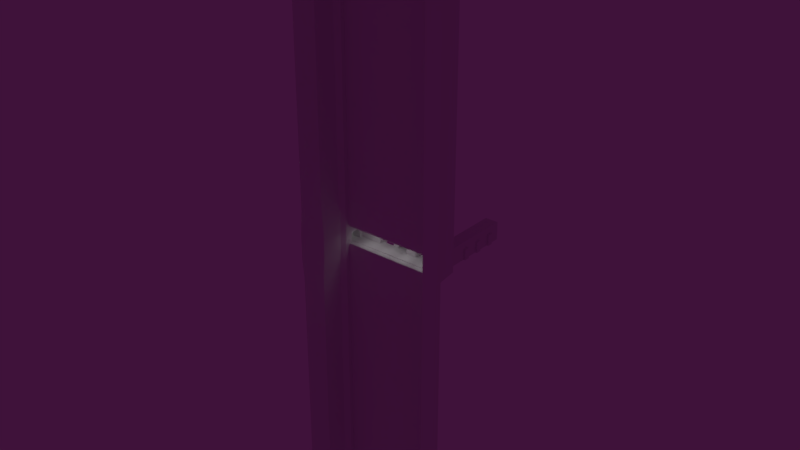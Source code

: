 # Source: MainMesh42.blend  (saved by Blender 2.78.0; exported with 4.5.12 LTS)
import bpy
from mathutils import Matrix  # noqa: F401  (used for matrix-valued properties, if any)

bpy.ops.wm.read_factory_settings(use_empty=True)
scene = bpy.context.scene
scene.name = 'Scene'

# ---- collections
col_collection_1 = bpy.data.collections.new('Collection 1'); scene.collection.children.link(col_collection_1)
col_collection_2 = bpy.data.collections.new('Collection 2'); scene.collection.children.link(col_collection_2)
col_collection_2.hide_render = True
col_collection_2.hide_viewport = True

# ---- materials (node trees are filled in below, after node groups)
mat_material = bpy.data.materials.new('Material')
mat_material.alpha_threshold = 0.0
mat_material.use_transparent_shadow = False
mat_material.roughness = 0.5
mat_material.line_color = (0.0, 0.0, 0.0, 1.0)
mat_material_001 = bpy.data.materials.new('Material.001')
mat_material_001.alpha_threshold = 0.0
mat_material_001.use_transparent_shadow = False
mat_material_001.roughness = 0.5
mat_lamp_white = bpy.data.materials.new('Lamp White')
mat_lamp_white.alpha_threshold = 0.0
mat_lamp_white.use_transparent_shadow = False
mat_lamp_white.roughness = 0.5
mat_lamp_white.specular_intensity = 0.0

# ---- material node trees

# ---- world
world_world = bpy.data.worlds.new('World'); scene.world = world_world
world_world.color = (0.04971, 0.006049, 0.04231)
world_world.use_sun_shadow = False
world_world.sun_shadow_jitter_overblur = 0.0
world_world.cycles.sampling_method = 'MANUAL'
world_world.light_settings.ao_factor = 0.3

# ---- lights
light_area_006 = bpy.data.lights.new('Area.006', 'AREA')
light_area_006.transmission_factor = 0.0
light_area_006.energy = 15.71
light_area_006.shadow_buffer_clip_start = 0.5
light_area_006.shadow_soft_size = 0.2
light_area_006.shadow_maximum_resolution = 0.006
light_area_006.use_absolute_resolution = True
light_area_006.shape = 'RECTANGLE'
light_area_006.size = 0.2
light_area_006.size_y = 2.0
light_area_005 = bpy.data.lights.new('Area.005', 'AREA')
light_area_005.transmission_factor = 0.0
light_area_005.energy = 15.71
light_area_005.shadow_buffer_clip_start = 0.5
light_area_005.shadow_soft_size = 0.2
light_area_005.shadow_maximum_resolution = 0.006
light_area_005.use_absolute_resolution = True
light_area_005.shape = 'RECTANGLE'
light_area_005.size = 0.2
light_area_005.size_y = 2.0
light_area_003 = bpy.data.lights.new('Area.003', 'AREA')
light_area_003.transmission_factor = 0.0
light_area_003.energy = 15.71
light_area_003.shadow_buffer_clip_start = 0.5
light_area_003.shadow_soft_size = 0.2
light_area_003.shadow_maximum_resolution = 0.006
light_area_003.use_absolute_resolution = True
light_area_003.shape = 'RECTANGLE'
light_area_003.size = 0.2
light_area_003.size_y = 2.0
light_area_002 = bpy.data.lights.new('Area.002', 'AREA')
light_area_002.transmission_factor = 0.0
light_area_002.energy = 15.71
light_area_002.shadow_buffer_clip_start = 0.5
light_area_002.shadow_soft_size = 0.2
light_area_002.shadow_maximum_resolution = 0.006
light_area_002.use_absolute_resolution = True
light_area_002.shape = 'RECTANGLE'
light_area_002.size = 0.2
light_area_002.size_y = 2.0
light_area_001 = bpy.data.lights.new('Area.001', 'AREA')
light_area_001.transmission_factor = 0.0
light_area_001.energy = 15.71
light_area_001.shadow_buffer_clip_start = 0.5
light_area_001.shadow_soft_size = 0.2
light_area_001.shadow_maximum_resolution = 0.006
light_area_001.use_absolute_resolution = True
light_area_001.shape = 'RECTANGLE'
light_area_001.size = 0.2
light_area_001.size_y = 2.0
light_area = bpy.data.lights.new('Area', 'AREA')
light_area.transmission_factor = 0.0
light_area.energy = 15.71
light_area.shadow_buffer_clip_start = 0.5
light_area.shadow_soft_size = 0.2
light_area.shadow_maximum_resolution = 0.006
light_area.use_absolute_resolution = True
light_area.shape = 'RECTANGLE'
light_area.size = 0.2
light_area.size_y = 2.0

# ---- meshes
me_windowframe_002 = bpy.data.meshes.new('Windowframe.002')
me_windowframe_002.from_pydata([(22.1, -5.101, 0.0), (22.1, -7.101, 0.0), (21.9, -5.101, 0.0), (21.9, -7.101, 0.0), (22.1, -5.101, 4.0), (22.1, -7.101, 4.0), (21.9, -5.101, 4.0), (21.9, -7.101, 4.0), (22.12, -5.192, 0.3825), (22.12, -7.009, 0.3825), (22.12, -7.009, 3.618), (22.12, -5.192, 3.618), (22.1, -5.434, 4.0), (22.1, -6.767, 4.0), (21.9, -6.767, 4.0), (21.9, -5.434, 4.0), (22.12, -6.706, 3.818), (22.12, -5.495, 3.818), (22.1, -6.767, 0.0), (22.1, -5.434, 0.0), (21.9, -5.434, 0.0), (21.9, -6.767, 0.0), (22.12, -5.495, 0.1825), (22.12, -6.706, 0.1825), (21.91, -5.16, 0.3648), (21.95, -5.192, 0.3825), (21.91, -7.041, 0.3645), (21.95, -7.009, 0.3825), (21.91, -7.041, 3.636), (21.95, -7.009, 3.618), (21.91, -5.161, 3.635), (21.95, -5.192, 3.618), (21.91, -6.717, 3.849), (21.95, -6.706, 3.818), (21.95, -5.495, 3.818), (21.91, -5.484, 3.849), (21.91, -5.484, 0.1506), (21.95, -5.495, 0.1825), (21.95, -6.706, 0.1825), (21.91, -6.717, 0.1506)], [], [(1, 5, 7, 3), (38, 27, 9, 23), (2, 6, 4, 0), (19, 20, 2, 0), (15, 12, 4, 6), (3, 7, 28, 26), (34, 31, 11, 17), (27, 29, 10, 9), (2, 20, 36, 24), (7, 14, 32, 28), (25, 37, 22, 8), (33, 34, 17, 16), (15, 6, 30, 35), (14, 15, 35, 32), (29, 33, 16, 10), (37, 38, 23, 22), (7, 5, 13, 14), (14, 13, 12, 15), (21, 3, 26, 39), (20, 21, 39, 36), (31, 25, 8, 11), (1, 3, 21, 18), (18, 21, 20, 19), (39, 26, 27, 38), (35, 30, 31, 34), (29, 27, 26, 28), (30, 24, 25, 31), (28, 32, 33, 29), (32, 35, 34, 33), (24, 36, 37, 25), (36, 39, 38, 37), (6, 2, 24, 30)])
me_windowframe_002.materials.append(mat_material)
me_windowframe_002.use_remesh_preserve_volume = False
me_windowframe_002.use_remesh_preserve_attributes = False
me_windowframe_002.use_mirror_vertex_groups = False
me_windowframe_002.update()
me_cube_019 = bpy.data.meshes.new('Cube.019')
me_cube_019.from_pydata([(-2.192, 0.03877, -0.3246), (-2.133, 0.03877, -0.3), (-2.133, 0.004024, -0.2653), (-2.202, 0.004024, -0.2856), (-2.202, 0.004024, 0.2153), (-2.133, 0.004024, 0.2153), (-2.133, 0.03877, 0.25), (-2.202, 0.03877, 0.25), (-2.192, 0.3693, -0.3246), (-2.202, 0.404, -0.2856), (-2.133, 0.404, -0.2653), (-2.133, 0.3693, -0.3), (-2.202, 0.3693, 0.25), (-2.133, 0.3693, 0.25), (-2.133, 0.404, 0.2153), (-2.202, 0.404, 0.2153), (-0.002101, 0.004024, -0.2653), (-0.002101, 0.03877, -0.3), (-0.002101, 0.03877, 0.25), (-0.002101, 0.004024, 0.2153), (-0.002101, 0.3693, -0.3), (-0.002101, 0.404, -0.2653), (-0.002101, 0.3693, 0.25), (-0.002101, 0.404, 0.2153), (-4.043, 0.03877, -2.175), (-4.033, 0.004024, -2.116), (-4.067, 0.03877, -2.165), (-4.033, 0.004024, 0.2153), (-4.033, 0.03877, 0.25), (-4.067, 0.03877, 0.2153), (-4.043, 0.3693, -2.175), (-4.067, 0.3693, -2.165), (-4.033, 0.404, -2.116), (-4.033, 0.3693, 0.25), (-4.033, 0.404, 0.2153), (-4.067, 0.3693, 0.2153)], [], [(22, 13, 6, 18), (15, 9, 32, 34), (8, 0, 24, 30), (3, 4, 27, 25), (10, 14, 23, 21), (26, 29, 35, 31), (7, 12, 33, 28), (16, 19, 5, 2), (0, 1, 2, 3), (4, 5, 6, 7), (8, 9, 10, 11), (12, 13, 14, 15), (24, 25, 26), (27, 28, 29), (30, 31, 32), (33, 34, 35), (11, 1, 0, 8), (2, 5, 4, 3), (6, 13, 12, 7), (14, 10, 9, 15), (20, 11, 10, 21), (13, 22, 23, 14), (1, 17, 16, 2), (18, 6, 5, 19), (30, 24, 26, 31), (25, 27, 29, 26), (28, 33, 35, 29), (34, 32, 31, 35), (15, 34, 33, 12), (27, 4, 7, 28), (3, 25, 24, 0), (32, 9, 8, 30), (11, 20, 17, 1)])
me_cube_019.use_remesh_preserve_volume = False
me_cube_019.use_remesh_preserve_attributes = False
me_cube_019.use_mirror_vertex_groups = False
me_cube_019.update()
me_cube_018 = bpy.data.meshes.new('Cube.018')
me_cube_018.from_pydata([(0.0, -7.55e-08, -0.57), (0.0, -7.55e-08, -0.55), (0.0, 0.1, -0.57), (0.0, 0.1, -0.55), (1.0, 0.0, -0.57), (1.0, 0.0, -0.55), (1.0, 0.1, -0.57), (1.0, 0.1, -0.55), (0.0, 0.17, -0.64), (0.0, 0.17, -0.62), (1.0, 0.17, -0.64), (1.0, 0.17, -0.62), (1.02, 0.0, -0.57), (1.02, 0.0, -0.55), (1.02, 0.1, -0.57), (1.02, 0.1, -0.55), (1.02, 0.17, -0.64), (1.02, 0.17, -0.62), (1.0, 0.0, -0.6377), (1.0, 0.1, -0.6377), (1.02, 0.0, -0.6377), (1.02, 0.1, -0.6377), (0.9999, 0.04911, -0.6187), (0.9999, 0.03426, -0.6038), (-2.086e-06, 0.04911, -0.6187), (-2.085e-06, 0.03426, -0.6038), (0.9999, 0.06396, -0.6038), (0.9999, 0.04911, -0.589), (-2.087e-06, 0.06396, -0.6038), (-2.086e-06, 0.04911, -0.589)], [], [(0, 1, 3, 2), (11, 7, 15, 17), (7, 5, 13, 15), (2, 6, 4, 0), (7, 3, 1, 5), (8, 9, 11, 10), (6, 2, 8, 10), (3, 7, 11, 9), (2, 3, 9, 8), (15, 14, 16, 17), (14, 15, 13, 12), (10, 11, 17, 16), (5, 4, 12, 13), (14, 12, 20, 21), (14, 21, 16), (18, 19, 21, 20), (12, 4, 18, 20), (4, 6, 19, 18), (16, 21, 19, 10), (6, 10, 19), (22, 23, 25, 24), (24, 25, 29, 28), (28, 29, 27, 26), (24, 28, 26, 22), (29, 25, 23, 27)])
me_cube_018.polygons.foreach_set('material_index', [0, 0, 0, 0, 0, 0, 0, 0, 0, 0, 0, 0, 0, 0, 0, 0, 0, 0, 0, 0, 1, 1, 1, 1, 1])
me_cube_018.materials.append(mat_material_001)
me_cube_018.materials.append(mat_lamp_white)
me_cube_018.use_remesh_preserve_volume = False
me_cube_018.use_remesh_preserve_attributes = False
me_cube_018.use_mirror_vertex_groups = False
me_cube_018.update()
me_cube_017 = bpy.data.meshes.new('Cube.017')
me_cube_017.from_pydata([(0.0, -7.55e-08, -0.57), (0.0, -7.55e-08, -0.55), (0.0, 0.1, -0.57), (0.0, 0.1, -0.55), (1.0, 0.0, -0.57), (1.0, 0.0, -0.55), (1.0, 0.1, -0.57), (1.0, 0.1, -0.55), (0.0, 0.17, -0.64), (0.0, 0.17, -0.62), (1.0, 0.17, -0.64), (1.0, 0.17, -0.62), (1.02, 0.0, -0.57), (1.02, 0.0, -0.55), (1.02, 0.1, -0.57), (1.02, 0.1, -0.55), (1.02, 0.17, -0.64), (1.02, 0.17, -0.62), (1.0, 0.0, -0.6377), (1.0, 0.1, -0.6377), (1.02, 0.0, -0.6377), (1.02, 0.1, -0.6377), (0.9999, 0.04911, -0.6187), (0.9999, 0.03426, -0.6038), (-2.086e-06, 0.04911, -0.6187), (-2.085e-06, 0.03426, -0.6038), (0.9999, 0.06396, -0.6038), (0.9999, 0.04911, -0.589), (-2.087e-06, 0.06396, -0.6038), (-2.086e-06, 0.04911, -0.589)], [], [(0, 1, 3, 2), (11, 7, 15, 17), (7, 5, 13, 15), (2, 6, 4, 0), (7, 3, 1, 5), (8, 9, 11, 10), (6, 2, 8, 10), (3, 7, 11, 9), (2, 3, 9, 8), (15, 14, 16, 17), (14, 15, 13, 12), (10, 11, 17, 16), (5, 4, 12, 13), (14, 12, 20, 21), (14, 21, 16), (18, 19, 21, 20), (12, 4, 18, 20), (4, 6, 19, 18), (16, 21, 19, 10), (6, 10, 19), (22, 23, 25, 24), (24, 25, 29, 28), (28, 29, 27, 26), (24, 28, 26, 22), (29, 25, 23, 27)])
me_cube_017.polygons.foreach_set('material_index', [0, 0, 0, 0, 0, 0, 0, 0, 0, 0, 0, 0, 0, 0, 0, 0, 0, 0, 0, 0, 1, 1, 1, 1, 1])
me_cube_017.materials.append(mat_material_001)
me_cube_017.materials.append(mat_lamp_white)
me_cube_017.use_remesh_preserve_volume = False
me_cube_017.use_remesh_preserve_attributes = False
me_cube_017.use_mirror_vertex_groups = False
me_cube_017.update()
me_cube_016 = bpy.data.meshes.new('Cube.016')
me_cube_016.from_pydata([(-2.192, 0.03877, -0.3246), (-2.133, 0.03877, -0.3), (-2.133, 0.004024, -0.2653), (-2.202, 0.004024, -0.2856), (-2.202, 0.004024, 0.2153), (-2.133, 0.004024, 0.2153), (-2.133, 0.03877, 0.25), (-2.202, 0.03877, 0.25), (-2.192, 0.3693, -0.3246), (-2.202, 0.404, -0.2856), (-2.133, 0.404, -0.2653), (-2.133, 0.3693, -0.3), (-2.202, 0.3693, 0.25), (-2.133, 0.3693, 0.25), (-2.133, 0.404, 0.2153), (-2.202, 0.404, 0.2153), (-0.002101, 0.004024, -0.2653), (-0.002101, 0.03877, -0.3), (-0.002101, 0.03877, 0.25), (-0.002101, 0.004024, 0.2153), (-0.002101, 0.3693, -0.3), (-0.002101, 0.404, -0.2653), (-0.002101, 0.3693, 0.25), (-0.002101, 0.404, 0.2153), (-4.043, 0.03877, -2.175), (-4.033, 0.004024, -2.116), (-4.067, 0.03877, -2.165), (-4.033, 0.004024, 0.2153), (-4.033, 0.03877, 0.25), (-4.067, 0.03877, 0.2153), (-4.043, 0.3693, -2.175), (-4.067, 0.3693, -2.165), (-4.033, 0.404, -2.116), (-4.033, 0.3693, 0.25), (-4.033, 0.404, 0.2153), (-4.067, 0.3693, 0.2153)], [], [(22, 13, 6, 18), (15, 9, 32, 34), (8, 0, 24, 30), (3, 4, 27, 25), (10, 14, 23, 21), (26, 29, 35, 31), (7, 12, 33, 28), (16, 19, 5, 2), (0, 1, 2, 3), (4, 5, 6, 7), (8, 9, 10, 11), (12, 13, 14, 15), (24, 25, 26), (27, 28, 29), (30, 31, 32), (33, 34, 35), (11, 1, 0, 8), (2, 5, 4, 3), (6, 13, 12, 7), (14, 10, 9, 15), (20, 11, 10, 21), (13, 22, 23, 14), (1, 17, 16, 2), (18, 6, 5, 19), (30, 24, 26, 31), (25, 27, 29, 26), (28, 33, 35, 29), (34, 32, 31, 35), (15, 34, 33, 12), (27, 4, 7, 28), (3, 25, 24, 0), (32, 9, 8, 30), (11, 20, 17, 1)])
me_cube_016.use_remesh_preserve_volume = False
me_cube_016.use_remesh_preserve_attributes = False
me_cube_016.use_mirror_vertex_groups = False
me_cube_016.update()
me_cube_013 = bpy.data.meshes.new('Cube.013')
me_cube_013.from_pydata([(0.0, -7.55e-08, -0.57), (0.0, -7.55e-08, -0.55), (0.0, 0.1, -0.57), (0.0, 0.1, -0.55), (1.0, 0.0, -0.57), (1.0, 0.0, -0.55), (1.0, 0.1, -0.57), (1.0, 0.1, -0.55), (0.0, 0.17, -0.64), (0.0, 0.17, -0.62), (1.0, 0.17, -0.64), (1.0, 0.17, -0.62), (1.02, 0.0, -0.57), (1.02, 0.0, -0.55), (1.02, 0.1, -0.57), (1.02, 0.1, -0.55), (1.02, 0.17, -0.64), (1.02, 0.17, -0.62), (1.0, 0.0, -0.6377), (1.0, 0.1, -0.6377), (1.02, 0.0, -0.6377), (1.02, 0.1, -0.6377), (0.9999, 0.04911, -0.6187), (0.9999, 0.03426, -0.6038), (-2.086e-06, 0.04911, -0.6187), (-2.085e-06, 0.03426, -0.6038), (0.9999, 0.06396, -0.6038), (0.9999, 0.04911, -0.589), (-2.087e-06, 0.06396, -0.6038), (-2.086e-06, 0.04911, -0.589)], [], [(0, 1, 3, 2), (11, 7, 15, 17), (7, 5, 13, 15), (2, 6, 4, 0), (7, 3, 1, 5), (8, 9, 11, 10), (6, 2, 8, 10), (3, 7, 11, 9), (2, 3, 9, 8), (15, 14, 16, 17), (14, 15, 13, 12), (10, 11, 17, 16), (5, 4, 12, 13), (14, 12, 20, 21), (14, 21, 16), (18, 19, 21, 20), (12, 4, 18, 20), (4, 6, 19, 18), (16, 21, 19, 10), (6, 10, 19), (22, 23, 25, 24), (24, 25, 29, 28), (28, 29, 27, 26), (24, 28, 26, 22), (29, 25, 23, 27)])
me_cube_013.polygons.foreach_set('material_index', [0, 0, 0, 0, 0, 0, 0, 0, 0, 0, 0, 0, 0, 0, 0, 0, 0, 0, 0, 0, 1, 1, 1, 1, 1])
me_cube_013.materials.append(mat_material_001)
me_cube_013.materials.append(mat_lamp_white)
me_cube_013.use_remesh_preserve_volume = False
me_cube_013.use_remesh_preserve_attributes = False
me_cube_013.use_mirror_vertex_groups = False
me_cube_013.update()
me_cube_012 = bpy.data.meshes.new('Cube.012')
me_cube_012.from_pydata([(-1.025, -0.1653, -0.6246), (-0.9653, -0.1653, -0.6), (-0.9653, -0.2, -0.5653), (-1.035, -0.2, -0.5856), (-1.035, -0.2, -0.08475), (-0.9653, -0.2, -0.08475), (-0.9653, -0.1653, -0.05), (-1.035, -0.1653, -0.05), (-1.025, 0.1653, -0.6246), (-1.035, 0.2, -0.5856), (-0.9653, 0.2, -0.5653), (-0.9653, 0.1653, -0.6), (-1.035, 0.1653, -0.05), (-0.9653, 0.1653, -0.05), (-0.9653, 0.2, -0.08475), (-1.035, 0.2, -0.08475), (1.225, -0.1653, -0.5754), (1.235, -0.2, -0.5161), (1.165, -0.2, -0.5653), (1.165, -0.1653, -0.6), (1.225, -0.1653, -0.02543), (1.165, -0.1653, -0.05), (1.165, -0.2, -0.08475), (1.235, -0.2, -0.06439), (1.165, 0.1653, -0.6), (1.165, 0.2, -0.5653), (1.235, 0.2, -0.5161), (1.225, 0.1653, -0.5754), (1.165, 0.1653, -0.05), (1.225, 0.1653, -0.02543), (1.235, 0.2, -0.06439), (1.165, 0.2, -0.08475), (1.675, -0.1653, -0.1246), (1.7, -0.1653, -0.06525), (1.665, -0.2, -0.08561), (1.675, -0.1653, 0.4254), (1.665, -0.2, 0.3661), (1.7, -0.1653, 0.4153), (1.665, 0.2, -0.08561), (1.7, 0.1653, -0.06525), (1.675, 0.1653, -0.1246), (1.665, 0.2, 0.3661), (1.675, 0.1653, 0.4254), (1.7, 0.1653, 0.4153), (-2.175, -0.1653, -1.775), (-2.165, -0.2, -1.716), (-2.165, -0.2, -0.08475), (-2.165, -0.1653, -0.05), (-2.175, 0.1653, -1.775), (-2.165, 0.2, -1.716), (-2.165, 0.1653, -0.05), (-2.165, 0.2, -0.08475), (-3.375, -0.1653, -1.775), (-3.365, -0.2, -1.716), (-3.365, -0.2, -0.08475), (-3.365, -0.1653, -0.05), (-3.375, 0.1653, -1.775), (-3.365, 0.2, -1.716), (-3.365, 0.1653, -0.05), (-3.365, 0.2, -0.08475)], [], [(28, 13, 6, 21), (15, 9, 49, 51), (29, 20, 35, 42), (8, 0, 44, 48), (3, 4, 46, 45), (10, 14, 31, 25), (23, 17, 34, 36), (26, 30, 41, 38), (39, 43, 37, 33), (7, 12, 50, 47), (16, 27, 40, 32), (18, 22, 5, 2), (0, 1, 2, 3), (4, 5, 6, 7), (8, 9, 10, 11), (12, 13, 14, 15), (16, 17, 18, 19), (20, 21, 22, 23), (24, 25, 26, 27), (28, 29, 30, 31), (32, 33, 34), (35, 36, 37), (38, 39, 40), (41, 42, 43), (11, 1, 0, 8), (2, 5, 4, 3), (6, 13, 12, 7), (14, 10, 9, 15), (24, 11, 10, 25), (13, 28, 31, 14), (30, 26, 25, 31), (19, 24, 27, 16), (28, 21, 20, 29), (22, 18, 17, 23), (1, 19, 18, 2), (21, 6, 5, 22), (43, 39, 38, 41), (32, 40, 39, 33), (42, 35, 37, 43), (36, 34, 33, 37), (16, 32, 34, 17), (35, 20, 23, 36), (26, 38, 40, 27), (41, 30, 29, 42), (15, 51, 50, 12), (46, 4, 7, 47), (3, 45, 44, 0), (49, 9, 8, 48), (11, 24, 19, 1), (45, 46, 54, 53), (46, 47, 55, 54), (47, 50, 58, 55), (49, 48, 56, 57), (48, 44, 52, 56), (44, 45, 53, 52), (51, 49, 57, 59), (50, 51, 59, 58)])
me_cube_012.use_remesh_preserve_volume = False
me_cube_012.use_remesh_preserve_attributes = False
me_cube_012.use_mirror_vertex_groups = False
me_cube_012.update()
me_cube_011 = bpy.data.meshes.new('Cube.011')
me_cube_011.from_pydata([(-1.025, -0.1653, -0.6246), (-0.9653, -0.1653, -0.6), (-0.9653, -0.2, -0.5653), (-1.035, -0.2, -0.5856), (-1.035, -0.2, -0.08475), (-0.9653, -0.2, -0.08475), (-0.9653, -0.1653, -0.05), (-1.035, -0.1653, -0.05), (-1.025, 0.1653, -0.6246), (-1.035, 0.2, -0.5856), (-0.9653, 0.2, -0.5653), (-0.9653, 0.1653, -0.6), (-1.035, 0.1653, -0.05), (-0.9653, 0.1653, -0.05), (-0.9653, 0.2, -0.08475), (-1.035, 0.2, -0.08475), (1.225, -0.1653, -0.5754), (1.235, -0.2, -0.5161), (1.165, -0.2, -0.5653), (1.165, -0.1653, -0.6), (1.225, -0.1653, -0.02543), (1.165, -0.1653, -0.05), (1.165, -0.2, -0.08475), (1.235, -0.2, -0.06439), (1.165, 0.1653, -0.6), (1.165, 0.2, -0.5653), (1.235, 0.2, -0.5161), (1.225, 0.1653, -0.5754), (1.165, 0.1653, -0.05), (1.225, 0.1653, -0.02543), (1.235, 0.2, -0.06439), (1.165, 0.2, -0.08475), (1.675, -0.1653, -0.1246), (1.7, -0.1653, -0.06525), (1.665, -0.2, -0.08561), (1.675, -0.1653, 0.4254), (1.665, -0.2, 0.3661), (1.7, -0.1653, 0.4153), (1.665, 0.2, -0.08561), (1.7, 0.1653, -0.06525), (1.675, 0.1653, -0.1246), (1.665, 0.2, 0.3661), (1.675, 0.1653, 0.4254), (1.7, 0.1653, 0.4153), (-2.875, -0.1653, -2.475), (-2.865, -0.2, -2.416), (-2.9, -0.1653, -2.465), (-2.865, -0.2, -0.08475), (-2.865, -0.1653, -0.05), (-2.9, -0.1653, -0.08475), (-2.875, 0.1653, -2.475), (-2.9, 0.1653, -2.465), (-2.865, 0.2, -2.416), (-2.865, 0.1653, -0.05), (-2.865, 0.2, -0.08475), (-2.9, 0.1653, -0.08475)], [], [(28, 13, 6, 21), (15, 9, 52, 54), (29, 20, 35, 42), (8, 0, 44, 50), (3, 4, 47, 45), (10, 14, 31, 25), (46, 49, 55, 51), (23, 17, 34, 36), (26, 30, 41, 38), (39, 43, 37, 33), (7, 12, 53, 48), (16, 27, 40, 32), (18, 22, 5, 2), (0, 1, 2, 3), (4, 5, 6, 7), (8, 9, 10, 11), (12, 13, 14, 15), (16, 17, 18, 19), (20, 21, 22, 23), (24, 25, 26, 27), (28, 29, 30, 31), (32, 33, 34), (35, 36, 37), (38, 39, 40), (41, 42, 43), (44, 45, 46), (47, 48, 49), (50, 51, 52), (53, 54, 55), (11, 1, 0, 8), (2, 5, 4, 3), (6, 13, 12, 7), (14, 10, 9, 15), (24, 11, 10, 25), (13, 28, 31, 14), (30, 26, 25, 31), (19, 24, 27, 16), (28, 21, 20, 29), (22, 18, 17, 23), (1, 19, 18, 2), (21, 6, 5, 22), (43, 39, 38, 41), (32, 40, 39, 33), (42, 35, 37, 43), (36, 34, 33, 37), (16, 32, 34, 17), (35, 20, 23, 36), (26, 38, 40, 27), (41, 30, 29, 42), (50, 44, 46, 51), (45, 47, 49, 46), (48, 53, 55, 49), (54, 52, 51, 55), (15, 54, 53, 12), (47, 4, 7, 48), (3, 45, 44, 0), (52, 9, 8, 50), (11, 24, 19, 1)])
me_cube_011.use_remesh_preserve_volume = False
me_cube_011.use_remesh_preserve_attributes = False
me_cube_011.use_mirror_vertex_groups = False
me_cube_011.update()
me_cube_010 = bpy.data.meshes.new('Cube.010')
me_cube_010.from_pydata([(0.0, -7.55e-08, -0.57), (0.0, -7.55e-08, -0.55), (0.0, 0.1, -0.57), (0.0, 0.1, -0.55), (1.0, 0.0, -0.57), (1.0, 0.0, -0.55), (1.0, 0.1, -0.57), (1.0, 0.1, -0.55), (0.0, 0.17, -0.64), (0.0, 0.17, -0.62), (1.0, 0.17, -0.64), (1.0, 0.17, -0.62), (1.02, 0.0, -0.57), (1.02, 0.0, -0.55), (1.02, 0.1, -0.57), (1.02, 0.1, -0.55), (1.02, 0.17, -0.64), (1.02, 0.17, -0.62), (1.0, 0.0, -0.6377), (1.0, 0.1, -0.6377), (1.02, 0.0, -0.6377), (1.02, 0.1, -0.6377), (0.9999, 0.04911, -0.6187), (0.9999, 0.03426, -0.6038), (-2.086e-06, 0.04911, -0.6187), (-2.085e-06, 0.03426, -0.6038), (0.9999, 0.06396, -0.6038), (0.9999, 0.04911, -0.589), (-2.087e-06, 0.06396, -0.6038), (-2.086e-06, 0.04911, -0.589)], [], [(0, 1, 3, 2), (11, 7, 15, 17), (7, 5, 13, 15), (2, 6, 4, 0), (7, 3, 1, 5), (8, 9, 11, 10), (6, 2, 8, 10), (3, 7, 11, 9), (2, 3, 9, 8), (15, 14, 16, 17), (14, 15, 13, 12), (10, 11, 17, 16), (5, 4, 12, 13), (14, 12, 20, 21), (14, 21, 16), (18, 19, 21, 20), (12, 4, 18, 20), (4, 6, 19, 18), (16, 21, 19, 10), (6, 10, 19), (22, 23, 25, 24), (24, 25, 29, 28), (28, 29, 27, 26), (24, 28, 26, 22), (29, 25, 23, 27)])
me_cube_010.polygons.foreach_set('material_index', [0, 0, 0, 0, 0, 0, 0, 0, 0, 0, 0, 0, 0, 0, 0, 0, 0, 0, 0, 0, 1, 1, 1, 1, 1])
me_cube_010.materials.append(mat_material_001)
me_cube_010.materials.append(mat_lamp_white)
me_cube_010.use_remesh_preserve_volume = False
me_cube_010.use_remesh_preserve_attributes = False
me_cube_010.use_mirror_vertex_groups = False
me_cube_010.update()
me_cube_009 = bpy.data.meshes.new('Cube.009')
me_cube_009.from_pydata([(0.0, -7.55e-08, -0.57), (0.0, -7.55e-08, -0.55), (0.0, 0.1, -0.57), (0.0, 0.1, -0.55), (1.0, 0.0, -0.57), (1.0, 0.0, -0.55), (1.0, 0.1, -0.57), (1.0, 0.1, -0.55), (0.0, 0.17, -0.64), (0.0, 0.17, -0.62), (1.0, 0.17, -0.64), (1.0, 0.17, -0.62), (1.02, 0.0, -0.57), (1.02, 0.0, -0.55), (1.02, 0.1, -0.57), (1.02, 0.1, -0.55), (1.02, 0.17, -0.64), (1.02, 0.17, -0.62), (1.0, 0.0, -0.6377), (1.0, 0.1, -0.6377), (1.02, 0.0, -0.6377), (1.02, 0.1, -0.6377), (0.9999, 0.04911, -0.6187), (0.9999, 0.03426, -0.6038), (-2.086e-06, 0.04911, -0.6187), (-2.085e-06, 0.03426, -0.6038), (0.9999, 0.06396, -0.6038), (0.9999, 0.04911, -0.589), (-2.087e-06, 0.06396, -0.6038), (-2.086e-06, 0.04911, -0.589)], [], [(0, 1, 3, 2), (11, 7, 15, 17), (7, 5, 13, 15), (2, 6, 4, 0), (7, 3, 1, 5), (8, 9, 11, 10), (6, 2, 8, 10), (3, 7, 11, 9), (2, 3, 9, 8), (15, 14, 16, 17), (14, 15, 13, 12), (10, 11, 17, 16), (5, 4, 12, 13), (14, 12, 20, 21), (14, 21, 16), (18, 19, 21, 20), (12, 4, 18, 20), (4, 6, 19, 18), (16, 21, 19, 10), (6, 10, 19), (22, 23, 25, 24), (24, 25, 29, 28), (28, 29, 27, 26), (24, 28, 26, 22), (29, 25, 23, 27)])
me_cube_009.polygons.foreach_set('material_index', [0, 0, 0, 0, 0, 0, 0, 0, 0, 0, 0, 0, 0, 0, 0, 0, 0, 0, 0, 0, 1, 1, 1, 1, 1])
me_cube_009.materials.append(mat_material_001)
me_cube_009.materials.append(mat_lamp_white)
me_cube_009.use_remesh_preserve_volume = False
me_cube_009.use_remesh_preserve_attributes = False
me_cube_009.use_mirror_vertex_groups = False
me_cube_009.update()
me_cube_007 = bpy.data.meshes.new('Cube.007')
me_cube_007.from_pydata([(-1.025, -0.1653, -0.6246), (-0.9653, -0.1653, -0.6), (-0.9653, -0.2, -0.5653), (-1.035, -0.2, -0.5856), (-1.035, -0.2, -0.08475), (-0.9653, -0.2, -0.08475), (-0.9653, -0.1653, -0.05), (-1.035, -0.1653, -0.05), (-1.025, 0.1653, -0.6246), (-1.035, 0.2, -0.5856), (-0.9653, 0.2, -0.5653), (-0.9653, 0.1653, -0.6), (-1.035, 0.1653, -0.05), (-0.9653, 0.1653, -0.05), (-0.9653, 0.2, -0.08475), (-1.035, 0.2, -0.08475), (1.225, -0.1653, -0.5754), (1.235, -0.2, -0.5161), (1.165, -0.2, -0.5653), (1.165, -0.1653, -0.6), (1.225, -0.1653, -0.02543), (1.165, -0.1653, -0.05), (1.165, -0.2, -0.08475), (1.235, -0.2, -0.06439), (1.165, 0.1653, -0.6), (1.165, 0.2, -0.5653), (1.235, 0.2, -0.5161), (1.225, 0.1653, -0.5754), (1.165, 0.1653, -0.05), (1.225, 0.1653, -0.02543), (1.235, 0.2, -0.06439), (1.165, 0.2, -0.08475), (1.675, -0.1653, -0.1246), (1.7, -0.1653, -0.06525), (1.665, -0.2, -0.08561), (1.675, -0.1653, 0.4254), (1.665, -0.2, 0.3661), (1.7, -0.1653, 0.4153), (1.665, 0.2, -0.08561), (1.7, 0.1653, -0.06525), (1.675, 0.1653, -0.1246), (1.665, 0.2, 0.3661), (1.675, 0.1653, 0.4254), (1.7, 0.1653, 0.4153), (-2.875, -0.1653, -2.475), (-2.865, -0.2, -2.416), (-2.9, -0.1653, -2.465), (-2.865, -0.2, -0.08475), (-2.865, -0.1653, -0.05), (-2.9, -0.1653, -0.08475), (-2.875, 0.1653, -2.475), (-2.9, 0.1653, -2.465), (-2.865, 0.2, -2.416), (-2.865, 0.1653, -0.05), (-2.865, 0.2, -0.08475), (-2.9, 0.1653, -0.08475)], [], [(28, 13, 6, 21), (15, 9, 52, 54), (29, 20, 35, 42), (8, 0, 44, 50), (3, 4, 47, 45), (10, 14, 31, 25), (46, 49, 55, 51), (23, 17, 34, 36), (26, 30, 41, 38), (39, 43, 37, 33), (7, 12, 53, 48), (16, 27, 40, 32), (18, 22, 5, 2), (0, 1, 2, 3), (4, 5, 6, 7), (8, 9, 10, 11), (12, 13, 14, 15), (16, 17, 18, 19), (20, 21, 22, 23), (24, 25, 26, 27), (28, 29, 30, 31), (32, 33, 34), (35, 36, 37), (38, 39, 40), (41, 42, 43), (44, 45, 46), (47, 48, 49), (50, 51, 52), (53, 54, 55), (11, 1, 0, 8), (2, 5, 4, 3), (6, 13, 12, 7), (14, 10, 9, 15), (24, 11, 10, 25), (13, 28, 31, 14), (30, 26, 25, 31), (19, 24, 27, 16), (28, 21, 20, 29), (22, 18, 17, 23), (1, 19, 18, 2), (21, 6, 5, 22), (43, 39, 38, 41), (32, 40, 39, 33), (42, 35, 37, 43), (36, 34, 33, 37), (16, 32, 34, 17), (35, 20, 23, 36), (26, 38, 40, 27), (41, 30, 29, 42), (50, 44, 46, 51), (45, 47, 49, 46), (48, 53, 55, 49), (54, 52, 51, 55), (15, 54, 53, 12), (47, 4, 7, 48), (3, 45, 44, 0), (52, 9, 8, 50), (11, 24, 19, 1)])
me_cube_007.use_remesh_preserve_volume = False
me_cube_007.use_remesh_preserve_attributes = False
me_cube_007.use_mirror_vertex_groups = False
me_cube_007.update()
me_windowframe_001 = bpy.data.meshes.new('Windowframe.001')
me_windowframe_001.from_pydata([(22.1, -5.101, 0.0), (22.1, -7.101, 0.0), (21.9, -5.101, 0.0), (21.9, -7.101, 0.0), (22.1, -5.101, 4.0), (22.1, -7.101, 4.0), (21.9, -5.101, 4.0), (21.9, -7.101, 4.0), (22.12, -5.192, 0.3825), (22.12, -7.009, 0.3825), (22.12, -7.009, 3.618), (22.12, -5.192, 3.618), (22.1, -5.434, 4.0), (22.1, -6.767, 4.0), (21.9, -6.767, 4.0), (21.9, -5.434, 4.0), (22.12, -6.706, 3.818), (22.12, -5.495, 3.818), (22.1, -6.767, 0.0), (22.1, -5.434, 0.0), (21.9, -5.434, 0.0), (21.9, -6.767, 0.0), (22.12, -5.495, 0.1825), (22.12, -6.706, 0.1825), (21.91, -5.16, 0.3648), (21.95, -5.192, 0.3825), (21.91, -7.041, 0.3645), (21.95, -7.009, 0.3825), (21.91, -7.041, 3.636), (21.95, -7.009, 3.618), (21.91, -5.161, 3.635), (21.95, -5.192, 3.618), (21.91, -6.717, 3.849), (21.95, -6.706, 3.818), (21.95, -5.495, 3.818), (21.91, -5.484, 3.849), (21.91, -5.484, 0.1506), (21.95, -5.495, 0.1825), (21.95, -6.706, 0.1825), (21.91, -6.717, 0.1506)], [], [(1, 5, 7, 3), (38, 27, 9, 23), (2, 6, 4, 0), (19, 20, 2, 0), (15, 12, 4, 6), (3, 7, 28, 26), (34, 31, 11, 17), (27, 29, 10, 9), (2, 20, 36, 24), (7, 14, 32, 28), (25, 37, 22, 8), (33, 34, 17, 16), (15, 6, 30, 35), (14, 15, 35, 32), (29, 33, 16, 10), (37, 38, 23, 22), (7, 5, 13, 14), (14, 13, 12, 15), (21, 3, 26, 39), (20, 21, 39, 36), (31, 25, 8, 11), (1, 3, 21, 18), (18, 21, 20, 19), (39, 26, 27, 38), (35, 30, 31, 34), (29, 27, 26, 28), (30, 24, 25, 31), (28, 32, 33, 29), (32, 35, 34, 33), (24, 36, 37, 25), (36, 39, 38, 37), (6, 2, 24, 30)])
me_windowframe_001.materials.append(mat_material)
me_windowframe_001.use_remesh_preserve_volume = False
me_windowframe_001.use_remesh_preserve_attributes = False
me_windowframe_001.use_mirror_vertex_groups = False
me_windowframe_001.update()
me_windowframe = bpy.data.meshes.new('Windowframe')
me_windowframe.from_pydata([(22.1, -5.101, 0.0), (22.1, -7.101, 0.0), (21.9, -5.101, 0.0), (21.9, -7.101, 0.0), (22.1, -5.101, 4.0), (22.1, -7.101, 4.0), (21.9, -5.101, 4.0), (21.9, -7.101, 4.0), (22.12, -5.192, 0.3825), (22.12, -7.009, 0.3825), (22.12, -7.009, 3.618), (22.12, -5.192, 3.618), (22.1, -5.434, 4.0), (22.1, -6.767, 4.0), (21.9, -6.767, 4.0), (21.9, -5.434, 4.0), (22.12, -6.706, 3.818), (22.12, -5.495, 3.818), (22.1, -6.767, 0.0), (22.1, -5.434, 0.0), (21.9, -5.434, 0.0), (21.9, -6.767, 0.0), (22.12, -5.495, 0.1825), (22.12, -6.706, 0.1825), (21.91, -5.16, 0.3648), (21.95, -5.192, 0.3825), (21.91, -7.041, 0.3645), (21.95, -7.009, 0.3825), (21.91, -7.041, 3.636), (21.95, -7.009, 3.618), (21.91, -5.161, 3.635), (21.95, -5.192, 3.618), (21.91, -6.717, 3.849), (21.95, -6.706, 3.818), (21.95, -5.495, 3.818), (21.91, -5.484, 3.849), (21.91, -5.484, 0.1506), (21.95, -5.495, 0.1825), (21.95, -6.706, 0.1825), (21.91, -6.717, 0.1506)], [], [(1, 5, 7, 3), (38, 27, 9, 23), (2, 6, 4, 0), (19, 20, 2, 0), (15, 12, 4, 6), (3, 7, 28, 26), (34, 31, 11, 17), (27, 29, 10, 9), (2, 20, 36, 24), (7, 14, 32, 28), (25, 37, 22, 8), (33, 34, 17, 16), (15, 6, 30, 35), (14, 15, 35, 32), (29, 33, 16, 10), (37, 38, 23, 22), (7, 5, 13, 14), (14, 13, 12, 15), (21, 3, 26, 39), (20, 21, 39, 36), (31, 25, 8, 11), (1, 3, 21, 18), (18, 21, 20, 19), (39, 26, 27, 38), (35, 30, 31, 34), (29, 27, 26, 28), (30, 24, 25, 31), (28, 32, 33, 29), (32, 35, 34, 33), (24, 36, 37, 25), (36, 39, 38, 37), (6, 2, 24, 30)])
me_windowframe.materials.append(mat_material)
me_windowframe.use_remesh_preserve_volume = False
me_windowframe.use_remesh_preserve_attributes = False
me_windowframe.use_mirror_vertex_groups = False
me_windowframe.update()
me_cube_002 = bpy.data.meshes.new('Cube.002')
me_cube_002.from_pydata([(-1.025, -0.1653, -0.6246), (-0.9653, -0.1653, -0.6), (-0.9653, -0.2, -0.5653), (-1.035, -0.2, -0.5856), (-1.035, -0.2, -0.08475), (-0.9653, -0.2, -0.08475), (-0.9653, -0.1653, -0.05), (-1.035, -0.1653, -0.05), (-1.025, 0.1653, -0.6246), (-1.035, 0.2, -0.5856), (-0.9653, 0.2, -0.5653), (-0.9653, 0.1653, -0.6), (-1.035, 0.1653, -0.05), (-0.9653, 0.1653, -0.05), (-0.9653, 0.2, -0.08475), (-1.035, 0.2, -0.08475), (1.225, -0.1653, -0.5754), (1.235, -0.2, -0.5161), (1.165, -0.2, -0.5653), (1.165, -0.1653, -0.6), (1.225, -0.1653, -0.02543), (1.165, -0.1653, -0.05), (1.165, -0.2, -0.08475), (1.235, -0.2, -0.06439), (1.165, 0.1653, -0.6), (1.165, 0.2, -0.5653), (1.235, 0.2, -0.5161), (1.225, 0.1653, -0.5754), (1.165, 0.1653, -0.05), (1.225, 0.1653, -0.02543), (1.235, 0.2, -0.06439), (1.165, 0.2, -0.08475), (1.675, -0.1653, -0.1246), (1.7, -0.1653, -0.06525), (1.665, -0.2, -0.08561), (1.675, -0.1653, 0.4254), (1.665, -0.2, 0.3661), (1.7, -0.1653, 0.4153), (1.665, 0.2, -0.08561), (1.7, 0.1653, -0.06525), (1.675, 0.1653, -0.1246), (1.665, 0.2, 0.3661), (1.675, 0.1653, 0.4254), (1.7, 0.1653, 0.4153), (-2.875, -0.1653, -2.475), (-2.865, -0.2, -2.416), (-2.9, -0.1653, -2.465), (-2.865, -0.2, -0.08475), (-2.865, -0.1653, -0.05), (-2.9, -0.1653, -0.08475), (-2.875, 0.1653, -2.475), (-2.9, 0.1653, -2.465), (-2.865, 0.2, -2.416), (-2.865, 0.1653, -0.05), (-2.865, 0.2, -0.08475), (-2.9, 0.1653, -0.08475)], [], [(28, 13, 6, 21), (15, 9, 52, 54), (29, 20, 35, 42), (8, 0, 44, 50), (3, 4, 47, 45), (10, 14, 31, 25), (46, 49, 55, 51), (23, 17, 34, 36), (26, 30, 41, 38), (39, 43, 37, 33), (7, 12, 53, 48), (16, 27, 40, 32), (18, 22, 5, 2), (0, 1, 2, 3), (4, 5, 6, 7), (8, 9, 10, 11), (12, 13, 14, 15), (16, 17, 18, 19), (20, 21, 22, 23), (24, 25, 26, 27), (28, 29, 30, 31), (32, 33, 34), (35, 36, 37), (38, 39, 40), (41, 42, 43), (44, 45, 46), (47, 48, 49), (50, 51, 52), (53, 54, 55), (11, 1, 0, 8), (2, 5, 4, 3), (6, 13, 12, 7), (14, 10, 9, 15), (24, 11, 10, 25), (13, 28, 31, 14), (30, 26, 25, 31), (19, 24, 27, 16), (28, 21, 20, 29), (22, 18, 17, 23), (1, 19, 18, 2), (21, 6, 5, 22), (43, 39, 38, 41), (32, 40, 39, 33), (42, 35, 37, 43), (36, 34, 33, 37), (16, 32, 34, 17), (35, 20, 23, 36), (26, 38, 40, 27), (41, 30, 29, 42), (50, 44, 46, 51), (45, 47, 49, 46), (48, 53, 55, 49), (54, 52, 51, 55), (15, 54, 53, 12), (47, 4, 7, 48), (3, 45, 44, 0), (52, 9, 8, 50), (11, 24, 19, 1)])
me_cube_002.use_remesh_preserve_volume = False
me_cube_002.use_remesh_preserve_attributes = False
me_cube_002.use_mirror_vertex_groups = False
me_cube_002.update()
me_cube = bpy.data.meshes.new('Cube')
me_cube.from_pydata([(0.0, -7.55e-08, -0.57), (0.0, -7.55e-08, -0.55), (0.0, 0.1, -0.57), (0.0, 0.1, -0.55), (1.0, 0.0, -0.57), (1.0, 0.0, -0.55), (1.0, 0.1, -0.57), (1.0, 0.1, -0.55), (0.0, 0.17, -0.64), (0.0, 0.17, -0.62), (1.0, 0.17, -0.64), (1.0, 0.17, -0.62), (1.02, 0.0, -0.57), (1.02, 0.0, -0.55), (1.02, 0.1, -0.57), (1.02, 0.1, -0.55), (1.02, 0.17, -0.64), (1.02, 0.17, -0.62), (1.0, 0.0, -0.6377), (1.0, 0.1, -0.6377), (1.02, 0.0, -0.6377), (1.02, 0.1, -0.6377), (0.9999, 0.04911, -0.6187), (0.9999, 0.03426, -0.6038), (-2.086e-06, 0.04911, -0.6187), (-2.085e-06, 0.03426, -0.6038), (0.9999, 0.06396, -0.6038), (0.9999, 0.04911, -0.589), (-2.087e-06, 0.06396, -0.6038), (-2.086e-06, 0.04911, -0.589)], [], [(0, 1, 3, 2), (11, 7, 15, 17), (7, 5, 13, 15), (2, 6, 4, 0), (7, 3, 1, 5), (8, 9, 11, 10), (6, 2, 8, 10), (3, 7, 11, 9), (2, 3, 9, 8), (15, 14, 16, 17), (14, 15, 13, 12), (10, 11, 17, 16), (5, 4, 12, 13), (14, 12, 20, 21), (14, 21, 16), (18, 19, 21, 20), (12, 4, 18, 20), (4, 6, 19, 18), (16, 21, 19, 10), (6, 10, 19), (22, 23, 25, 24), (24, 25, 29, 28), (28, 29, 27, 26), (24, 28, 26, 22), (29, 25, 23, 27)])
me_cube.polygons.foreach_set('material_index', [0, 0, 0, 0, 0, 0, 0, 0, 0, 0, 0, 0, 0, 0, 0, 0, 0, 0, 0, 0, 1, 1, 1, 1, 1])
me_cube.materials.append(mat_material_001)
me_cube.materials.append(mat_lamp_white)
me_cube.use_remesh_preserve_volume = False
me_cube.use_remesh_preserve_attributes = False
me_cube.use_mirror_vertex_groups = False
me_cube.update()
me_cube_006 = bpy.data.meshes.new('Cube.006')
me_cube_006.from_pydata([(9.121, 0.04918, 2.98e-08), (9.979, 0.04918, 2.98e-08), (10.84, 0.04918, 2.98e-08), (11.69, 0.04918, 2.98e-08), (12.55, 0.04918, 2.98e-08), (13.41, 0.04918, 2.98e-08), (14.27, 0.04918, 2.98e-08), (15.12, 0.04918, 2.98e-08), (-1.167, -0.05918, 2.98e-08), (-1.167, -0.07, 0.01082), (19.41, 0.04918, 2.98e-08), (-1.167, -0.07, 0.03918), (-1.167, -0.05918, 0.05), (20.27, 0.04918, 2.98e-08), (-1.167, 0.04918, 2.98e-08), (21.12, 0.04918, 2.98e-08), (-1.167, 0.06, 0.01082), (-1.167, 0.04918, 0.05), (-1.167, 0.06, 0.03918), (21.98, 0.04918, 2.98e-08), (22.84, -0.05918, 2.98e-08), (15.98, 0.04918, 2.98e-08), (22.84, -0.07, 0.01082), (22.84, -0.05918, 0.05), (22.84, -0.07, 0.03918), (16.84, 0.04918, 2.98e-08), (22.84, 0.04918, 2.98e-08), (22.84, 0.06, 0.01082), (17.69, 0.04918, 2.98e-08), (22.84, 0.04918, 0.05), (18.55, 0.04918, 2.98e-08), (22.84, 0.06, 0.03918), (8.264, 0.04918, 2.98e-08), (7.407, 0.04918, 2.98e-08), (6.549, 0.04918, 2.98e-08), (5.692, 0.04918, 2.98e-08), (4.835, 0.04918, 2.98e-08), (3.977, 0.04918, 2.98e-08), (3.12, 0.04918, 2.98e-08), (2.263, 0.04918, 2.98e-08), (1.405, 0.04918, 2.98e-08), (0.5481, 0.04918, 2.98e-08), (-0.3092, 0.04918, 2.98e-08), (-0.3092, 0.06, 0.01082), (0.5481, 0.06, 0.01082), (1.405, 0.06, 0.01082), (2.263, 0.06, 0.01082), (3.12, 0.06, 0.01082), (3.977, 0.06, 0.01082), (4.835, 0.06, 0.01082), (5.692, 0.06, 0.01082), (6.549, 0.06, 0.01082), (7.407, 0.06, 0.01082), (8.264, 0.06, 0.01082), (9.121, 0.06, 0.01082), (9.979, 0.06, 0.01082), (10.84, 0.06, 0.01082), (11.69, 0.06, 0.01082), (12.55, 0.06, 0.01082), (13.41, 0.06, 0.01082), (14.27, 0.06, 0.01082), (15.12, 0.06, 0.01082), (15.98, 0.06, 0.01082), (16.84, 0.06, 0.01082), (17.69, 0.06, 0.01082), (18.55, 0.06, 0.01082), (19.41, 0.06, 0.01082), (20.27, 0.06, 0.01082), (21.12, 0.06, 0.01082), (21.98, 0.06, 0.01082), (-0.3092, 0.04918, 0.05), (0.5481, 0.04918, 0.05), (1.405, 0.04918, 0.05), (2.263, 0.04918, 0.05), (3.12, 0.04918, 0.05), (3.977, 0.04918, 0.05), (4.835, 0.04918, 0.05), (5.692, 0.04918, 0.05), (6.549, 0.04918, 0.05), (7.407, 0.04918, 0.05), (8.264, 0.04918, 0.05), (9.121, 0.04918, 0.05), (9.979, 0.04918, 0.05), (10.84, 0.04918, 0.05), (11.69, 0.04918, 0.05), (12.55, 0.04918, 0.05), (13.41, 0.04918, 0.05), (14.27, 0.04918, 0.05), (15.12, 0.04918, 0.05), (15.98, 0.04918, 0.05), (16.84, 0.04918, 0.05), (17.69, 0.04918, 0.05), (18.55, 0.04918, 0.05), (19.41, 0.04918, 0.05), (20.27, 0.04918, 0.05), (21.12, 0.04918, 0.05), (21.98, 0.04918, 0.05), (21.98, 0.06, 0.03918), (21.12, 0.06, 0.03918), (20.27, 0.06, 0.03918), (19.41, 0.06, 0.03918), (18.55, 0.06, 0.03918), (17.69, 0.06, 0.03918), (16.84, 0.06, 0.03918), (15.98, 0.06, 0.03918), (15.12, 0.06, 0.03918), (14.27, 0.06, 0.03918), (13.41, 0.06, 0.03918), (12.55, 0.06, 0.03918), (11.69, 0.06, 0.03918), (10.84, 0.06, 0.03918), (9.979, 0.06, 0.03918), (9.121, 0.06, 0.03918), (8.264, 0.06, 0.03918), (7.407, 0.06, 0.03918), (6.549, 0.06, 0.03918), (5.692, 0.06, 0.03918), (4.835, 0.06, 0.03918), (3.977, 0.06, 0.03918), (3.12, 0.06, 0.03918), (2.263, 0.06, 0.03918), (1.405, 0.06, 0.03918), (0.5481, 0.06, 0.03918), (-0.3092, 0.06, 0.03918), (-0.3092, -0.05918, 2.98e-08), (0.5481, -0.05918, 2.98e-08), (1.405, -0.05918, 2.98e-08), (2.263, -0.05918, 2.98e-08), (3.12, -0.05918, 2.98e-08), (3.977, -0.05918, 2.98e-08), (4.835, -0.05918, 2.98e-08), (5.692, -0.05918, 2.98e-08), (6.549, -0.05918, 2.98e-08), (7.407, -0.05918, 2.98e-08), (8.264, -0.05918, 2.98e-08), (9.121, -0.05918, 2.98e-08), (9.979, -0.05918, 2.98e-08), (10.84, -0.05918, 2.98e-08), (11.69, -0.05918, 2.98e-08), (12.55, -0.05918, 2.98e-08), (13.41, -0.05918, 2.98e-08), (14.27, -0.05918, 2.98e-08), (15.12, -0.05918, 2.98e-08), (15.98, -0.05918, 2.98e-08), (16.84, -0.05918, 2.98e-08), (17.69, -0.05918, 2.98e-08), (18.55, -0.05918, 2.98e-08), (19.41, -0.05918, 2.98e-08), (20.27, -0.05918, 2.98e-08), (21.12, -0.05918, 2.98e-08), (21.98, -0.05918, 2.98e-08), (21.98, -0.07, 0.01082), (21.12, -0.07, 0.01082), (20.27, -0.07, 0.01082), (19.41, -0.07, 0.01082), (18.55, -0.07, 0.01082), (17.69, -0.07, 0.01082), (16.84, -0.07, 0.01082), (15.98, -0.07, 0.01082), (15.12, -0.07, 0.01082), (14.27, -0.07, 0.01082), (13.41, -0.07, 0.01082), (12.55, -0.07, 0.01082), (11.69, -0.07, 0.01082), (10.84, -0.07, 0.01082), (9.979, -0.07, 0.01082), (9.121, -0.07, 0.01082), (8.264, -0.07, 0.01082), (7.407, -0.07, 0.01082), (6.549, -0.07, 0.01082), (5.692, -0.07, 0.01082), (4.835, -0.07, 0.01082), (3.977, -0.07, 0.01082), (3.12, -0.07, 0.01082), (2.263, -0.07, 0.01082), (1.405, -0.07, 0.01082), (0.5481, -0.07, 0.01082), (-0.3092, -0.07, 0.01082), (21.98, -0.05918, 0.05), (21.12, -0.05918, 0.05), (20.27, -0.05918, 0.05), (19.41, -0.05918, 0.05), (18.55, -0.05918, 0.05), (17.69, -0.05918, 0.05), (16.84, -0.05918, 0.05), (15.98, -0.05918, 0.05), (15.12, -0.05918, 0.05), (14.27, -0.05918, 0.05), (13.41, -0.05918, 0.05), (12.55, -0.05918, 0.05), (11.69, -0.05918, 0.05), (10.84, -0.05918, 0.05), (9.979, -0.05918, 0.05), (9.121, -0.05918, 0.05), (8.264, -0.05918, 0.05), (7.407, -0.05918, 0.05), (6.549, -0.05918, 0.05), (5.692, -0.05918, 0.05), (4.835, -0.05918, 0.05), (3.977, -0.05918, 0.05), (3.12, -0.05918, 0.05), (2.263, -0.05918, 0.05), (1.405, -0.05918, 0.05), (0.5481, -0.05918, 0.05), (-0.3092, -0.05918, 0.05), (-0.3092, -0.07, 0.03918), (0.5481, -0.07, 0.03918), (1.405, -0.07, 0.03918), (2.263, -0.07, 0.03918), (3.12, -0.07, 0.03918), (3.977, -0.07, 0.03918), (4.835, -0.07, 0.03918), (5.692, -0.07, 0.03918), (6.549, -0.07, 0.03918), (7.407, -0.07, 0.03918), (8.264, -0.07, 0.03918), (9.121, -0.07, 0.03918), (9.979, -0.07, 0.03918), (10.84, -0.07, 0.03918), (11.69, -0.07, 0.03918), (12.55, -0.07, 0.03918), (13.41, -0.07, 0.03918), (14.27, -0.07, 0.03918), (15.12, -0.07, 0.03918), (15.98, -0.07, 0.03918), (16.84, -0.07, 0.03918), (17.69, -0.07, 0.03918), (18.55, -0.07, 0.03918), (19.41, -0.07, 0.03918), (20.27, -0.07, 0.03918), (21.12, -0.07, 0.03918), (21.98, -0.07, 0.03918)], [], [(177, 205, 11, 9), (5, 6, 141, 140), (6, 7, 142, 141), (70, 17, 12, 204), (35, 34, 132, 131), (69, 97, 31, 27), (36, 35, 131, 130), (37, 36, 130, 129), (38, 37, 129, 128), (39, 38, 128, 127), (4, 5, 140, 139), (3, 4, 139, 138), (2, 3, 138, 137), (1, 2, 137, 136), (40, 39, 127, 126), (41, 40, 126, 125), (42, 41, 125, 124), (14, 42, 124, 8), (42, 14, 16, 43), (96, 29, 31, 97), (0, 1, 136, 135), (32, 0, 135, 134), (33, 32, 134, 133), (34, 33, 133, 132), (150, 20, 22, 151), (204, 12, 11, 205), (19, 26, 20, 150), (7, 21, 143, 142), (21, 25, 144, 143), (25, 28, 145, 144), (28, 30, 146, 145), (30, 10, 147, 146), (10, 13, 148, 147), (13, 15, 149, 148), (15, 19, 150, 149), (23, 178, 231, 24), (178, 179, 230, 231), (179, 180, 229, 230), (180, 181, 228, 229), (181, 182, 227, 228), (182, 183, 226, 227), (183, 184, 225, 226), (184, 185, 224, 225), (185, 186, 223, 224), (186, 187, 222, 223), (187, 188, 221, 222), (188, 189, 220, 221), (189, 190, 219, 220), (190, 191, 218, 219), (191, 192, 217, 218), (192, 193, 216, 217), (193, 194, 215, 216), (194, 195, 214, 215), (195, 196, 213, 214), (196, 197, 212, 213), (197, 198, 211, 212), (198, 199, 210, 211), (199, 200, 209, 210), (200, 201, 208, 209), (201, 202, 207, 208), (202, 203, 206, 207), (203, 204, 205, 206), (8, 124, 177, 9), (124, 125, 176, 177), (125, 126, 175, 176), (126, 127, 174, 175), (127, 128, 173, 174), (128, 129, 172, 173), (129, 130, 171, 172), (130, 131, 170, 171), (131, 132, 169, 170), (132, 133, 168, 169), (133, 134, 167, 168), (134, 135, 166, 167), (135, 136, 165, 166), (136, 137, 164, 165), (137, 138, 163, 164), (138, 139, 162, 163), (139, 140, 161, 162), (140, 141, 160, 161), (141, 142, 159, 160), (142, 143, 158, 159), (143, 144, 157, 158), (144, 145, 156, 157), (145, 146, 155, 156), (146, 147, 154, 155), (147, 148, 153, 154), (148, 149, 152, 153), (149, 150, 151, 152), (17, 70, 123, 18), (70, 71, 122, 123), (71, 72, 121, 122), (72, 73, 120, 121), (73, 74, 119, 120), (74, 75, 118, 119), (75, 76, 117, 118), (76, 77, 116, 117), (77, 78, 115, 116), (78, 79, 114, 115), (79, 80, 113, 114), (80, 81, 112, 113), (81, 82, 111, 112), (82, 83, 110, 111), (83, 84, 109, 110), (84, 85, 108, 109), (85, 86, 107, 108), (86, 87, 106, 107), (87, 88, 105, 106), (88, 89, 104, 105), (89, 90, 103, 104), (90, 91, 102, 103), (91, 92, 101, 102), (92, 93, 100, 101), (93, 94, 99, 100), (94, 95, 98, 99), (95, 96, 97, 98), (26, 19, 69, 27), (19, 15, 68, 69), (15, 13, 67, 68), (13, 10, 66, 67), (10, 30, 65, 66), (30, 28, 64, 65), (28, 25, 63, 64), (25, 21, 62, 63), (21, 7, 61, 62), (7, 6, 60, 61), (6, 5, 59, 60), (5, 4, 58, 59), (4, 3, 57, 58), (3, 2, 56, 57), (2, 1, 55, 56), (1, 0, 54, 55), (0, 32, 53, 54), (32, 33, 52, 53), (33, 34, 51, 52), (34, 35, 50, 51), (35, 36, 49, 50), (36, 37, 48, 49), (37, 38, 47, 48), (38, 39, 46, 47), (39, 40, 45, 46), (40, 41, 44, 45), (41, 42, 43, 44), (16, 18, 123, 43), (43, 123, 122, 44), (44, 122, 121, 45), (45, 121, 120, 46), (46, 120, 119, 47), (47, 119, 118, 48), (48, 118, 117, 49), (49, 117, 116, 50), (50, 116, 115, 51), (51, 115, 114, 52), (52, 114, 113, 53), (53, 113, 112, 54), (54, 112, 111, 55), (55, 111, 110, 56), (56, 110, 109, 57), (57, 109, 108, 58), (58, 108, 107, 59), (59, 107, 106, 60), (60, 106, 105, 61), (61, 105, 104, 62), (62, 104, 103, 63), (63, 103, 102, 64), (64, 102, 101, 65), (65, 101, 100, 66), (66, 100, 99, 67), (67, 99, 98, 68), (68, 98, 97, 69), (29, 96, 178, 23), (96, 95, 179, 178), (95, 94, 180, 179), (94, 93, 181, 180), (93, 92, 182, 181), (92, 91, 183, 182), (91, 90, 184, 183), (90, 89, 185, 184), (89, 88, 186, 185), (88, 87, 187, 186), (87, 86, 188, 187), (86, 85, 189, 188), (85, 84, 190, 189), (84, 83, 191, 190), (83, 82, 192, 191), (82, 81, 193, 192), (81, 80, 194, 193), (80, 79, 195, 194), (79, 78, 196, 195), (78, 77, 197, 196), (77, 76, 198, 197), (76, 75, 199, 198), (75, 74, 200, 199), (74, 73, 201, 200), (73, 72, 202, 201), (72, 71, 203, 202), (71, 70, 204, 203), (22, 24, 231, 151), (151, 231, 230, 152), (152, 230, 229, 153), (153, 229, 228, 154), (154, 228, 227, 155), (155, 227, 226, 156), (156, 226, 225, 157), (157, 225, 224, 158), (158, 224, 223, 159), (159, 223, 222, 160), (160, 222, 221, 161), (161, 221, 220, 162), (162, 220, 219, 163), (163, 219, 218, 164), (164, 218, 217, 165), (165, 217, 216, 166), (166, 216, 215, 167), (167, 215, 214, 168), (168, 214, 213, 169), (169, 213, 212, 170), (170, 212, 211, 171), (171, 211, 210, 172), (172, 210, 209, 173), (173, 209, 208, 174), (174, 208, 207, 175), (175, 207, 206, 176), (176, 206, 205, 177)])
me_cube_006.use_remesh_preserve_volume = False
me_cube_006.use_remesh_preserve_attributes = False
me_cube_006.use_mirror_vertex_groups = False
me_cube_006.update()
me_cube_004 = bpy.data.meshes.new('Cube.004')
me_cube_004.from_pydata([(0.9791, -1.132, 3.328), (0.9791, 0.868, 1.028), (0.9791, 0.868, 3.328), (3.779, -1.132, 3.328), (3.779, 0.868, 1.028), (3.379, 0.868, 1.028), (3.379, 0.868, 3.328), (1.379, 0.868, 1.028), (1.379, 0.868, 3.328), (3.779, 0.968, 1.028), (3.779, -1.132, 1.028), (0.9791, -1.132, 1.028), (0.9791, 0.968, 1.028), (3.779, 0.968, 3.328), (0.9791, 0.968, 3.328), (3.779, 0.868, 3.328), (3.779, -1.132, 4.028), (0.9791, -1.132, 4.028), (0.9791, 0.868, 4.028), (3.779, 0.868, 4.028), (1.329, -1.532, 3.328), (2.379, -1.532, 3.328), (3.429, -1.532, 3.328), (3.429, 0.968, 1.028), (2.379, 0.968, 1.028), (1.329, 0.968, 1.028), (3.429, -1.532, 1.028), (2.379, -1.532, 1.028), (1.329, -1.532, 1.028), (3.079, 0.968, 3.328), (2.379, 0.968, 3.328), (1.679, 0.968, 3.328), (3.429, -1.532, 4.028), (2.379, -1.532, 4.028), (1.329, -1.532, 4.028), (1.329, 0.868, 4.028), (2.379, 0.868, 4.028), (3.429, 0.868, 4.028), (1.679, 0.868, 3.328), (2.379, 0.868, 3.328), (3.079, 0.868, 3.328)], [], [(1, 2, 0, 11), (26, 22, 3, 10), (10, 3, 15, 4), (4, 15, 6, 5), (2, 1, 7, 8), (15, 3, 16, 19), (20, 0, 17, 34), (0, 2, 18, 17), (25, 12, 11, 28), (38, 2, 14, 31), (34, 17, 18, 35), (40, 15, 19, 37), (2, 38, 35, 18), (38, 39, 36, 35), (39, 40, 37, 36), (16, 32, 37, 19), (32, 33, 36, 37), (33, 34, 35, 36), (15, 40, 29, 13), (40, 39, 30, 29), (39, 38, 31, 30), (9, 23, 26, 10), (23, 24, 27, 26), (24, 25, 28, 27), (3, 22, 32, 16), (22, 21, 33, 32), (21, 20, 34, 33), (11, 0, 20, 28), (28, 20, 21, 27), (27, 21, 22, 26)])
me_cube_004.materials.append(mat_material)
me_cube_004.use_remesh_preserve_volume = False
me_cube_004.use_remesh_preserve_attributes = False
me_cube_004.use_mirror_vertex_groups = False
me_cube_004.update()
me_cube_003 = bpy.data.meshes.new('Cube.003')
me_cube_003.from_pydata([(11.0, 8.999, -5.0), (11.0, 3.999, -5.0), (10.6, 8.999, 5.0), (10.0, -2.001, 5.0), (10.0, 2.999, -5.0), (10.0, 1.999, -5.0), (10.0, 2.999, 5.0), (10.0, 1.999, 5.0), (10.6, 3.999, 5.0), (5.001, -2.001, 5.0), (5.001, -3.001, 5.0), (4.201, -3.001, 5.0), (5.001, -2.001, 0.0), (10.6, 8.999, -0.6), (10.0, 1.999, -0.6), (10.0, 2.999, -0.6), (10.0, -2.001, 0.0), (10.6, 3.999, -0.6), (5.001, -3.001, 0.0), (4.201, -3.001, 0.0), (4.201, -3.201, 5.0), (4.201, -3.201, 0.0), (2.201, -3.201, 5.0), (2.201, -3.201, 0.0), (2.201, -3.001, 5.0), (2.201, -3.001, 0.0), (0.8013, -3.001, 5.0), (0.8013, -3.001, 0.0), (0.8013, -3.201, 5.0), (0.8013, -3.201, 0.0), (-1.199, -3.201, 5.0), (-1.199, -3.201, 0.0), (-1.199, -3.001, 5.0), (-1.199, -3.001, 0.0), (-1.999, -3.001, 5.0), (-1.999, -3.001, 0.0), (-1.999, -2.001, 5.0), (-1.999, -2.001, 0.0), (-1.199, -3.001, 2.3), (0.8013, -3.001, 2.3), (2.201, -3.001, 2.3), (-4.499, -2.001, 5.0), (-4.499, -2.001, 0.0), (-4.499, -3.001, 5.0), (-4.499, -3.001, 0.0), (-7.499, -3.001, 5.0), (-7.499, -3.001, 0.0), (-7.499, -2.001, 5.0), (-7.499, -2.001, 0.0), (-9.499, -2.001, 5.0), (-9.499, -2.001, 0.0), (-9.499, -3.001, 5.0), (-9.499, -3.001, 0.0), (-12.5, -3.001, 5.0), (-12.5, -3.001, 0.0), (-12.5, -2.001, 5.0), (-12.5, -2.001, 0.0), (-14.0, -2.001, 5.0), (-14.0, -2.001, 0.0), (-15.0, 8.999, -5.0), (-15.0, 3.999, -5.0), (-15.0, 8.999, 5.0), (-14.0, 2.999, -5.0), (-14.0, 1.999, -5.0), (-14.0, 2.999, 5.0), (-14.0, 1.999, 5.0), (-15.0, 3.999, 5.0), (-15.0, 8.999, -0.6), (-14.0, 1.999, -0.6), (-14.0, 2.999, -0.6), (-15.0, 3.999, -0.6), (11.0, 8.999, 10.0), (10.0, -2.001, 10.0), (10.0, 2.999, 10.0), (10.0, 1.999, 10.0), (11.0, 3.999, 10.0), (-14.0, -2.001, 10.0), (-15.0, 8.999, 10.0), (-14.0, 2.999, 10.0), (-14.0, 1.999, 10.0), (-15.0, 3.999, 10.0), (11.0, 8.999, -60.0), (11.0, 3.999, -60.0), (10.0, 2.999, -60.0), (10.0, 1.999, -60.0), (-15.0, 8.999, -60.0), (-15.0, 3.999, -60.0), (-14.0, 2.999, -60.0), (-14.0, 1.999, -60.0), (11.0, 8.999, 70.0), (10.0, -2.001, 70.0), (10.0, 2.999, 70.0), (10.0, 1.999, 70.0), (11.0, 3.999, 70.0), (-14.0, -2.001, 70.0), (-15.0, 8.999, 70.0), (-14.0, 2.999, 70.0), (-14.0, 1.999, 70.0), (-15.0, 3.999, 70.0), (10.0, -0.0006141, 5.0), (10.0, 1.999, 0.0), (10.0, -0.0006141, -0.3), (10.0, -0.0006141, 0.0), (5.001, -2.001, 2.3), (10.0, 1.999, 2.3), (5.001, -3.001, 2.3), (4.201, -3.001, 2.3), (4.201, -3.201, 2.3), (10.0, -0.0006141, 2.3), (10.0, -2.001, 2.3), (10.0, 1.299, 0.0), (10.0, -1.301, 0.0), (10.0, 1.299, 2.0), (10.0, -1.301, 1.3), (12.0, 1.299, 0.0), (12.0, -0.0006138, 0.0), (12.0, -0.0006138, 2.3), (12.0, 1.299, 2.0), (12.0, -1.301, 0.0), (12.0, -1.301, 1.3), (10.0, 0.5994, 2.3), (10.0, -0.7006, 2.3), (12.0, 0.5994, 2.3), (12.0, -0.7006, 2.3), (13.8, 11.8, -5.0), (13.8, 12.2, 5.0), (13.8, 12.2, -1.0), (13.8, 11.8, 10.0), (13.8, 11.8, -60.0), (13.8, 11.8, 70.0), (12.0, -0.0006138, 4.0), (12.0, 1.299, 4.0), (12.0, -1.301, 4.0), (12.0, 0.5994, 4.0), (12.0, -0.7006, 4.0), (12.0, -1.501, 0.0), (12.0, -1.501, 1.3), (12.0, -1.501, 4.0), (12.0, 1.499, 0.0), (12.0, 1.499, 2.0), (12.0, 1.499, 4.0), (14.8, 1.299, 0.0), (13.5, -0.0006136, 0.0), (12.2, -1.301, 0.0), (16.5, -0.4006, 0.0), (15.2, -1.701, 0.0), (13.9, -3.001, 0.0), (11.8, -1.701, 0.0), (11.8, -1.701, 1.3), (11.8, -1.701, 4.0), (11.8, -3.101, 0.0), (11.8, -3.101, 1.3), (11.8, -3.101, 4.0), (12.0, -3.101, 0.0), (12.2, -3.101, 0.0), (11.8, -1.301, 0.0), (13.9, -3.101, 0.0), (15.2, -3.101, 0.0), (16.5, -3.101, 0.0), (14.8, 1.499, 0.0), (16.7, 1.499, 0.0), (16.7, -0.4006, 0.0), (16.7, -3.101, 0.0), (11.8, 1.699, 0.0), (11.8, 1.699, 2.0), (11.8, 1.699, 4.0), (11.8, 2.899, 0.0), (11.8, 2.899, 2.0), (11.8, 2.899, 4.0), (12.0, 3.099, 0.0), (12.0, 3.099, 2.0), (12.0, 3.099, 4.0), (16.7, 3.099, 0.0), (16.7, 3.099, 2.0), (16.7, 3.099, 4.0), (14.8, 3.099, 0.0), (18.6, 1.199, 0.0), (18.6, 1.199, 2.0), (18.6, 1.199, 4.0), (18.6, -0.4006, 0.0), (18.6, -0.4006, 2.0), (18.6, -0.4006, 4.0), (18.6, -3.101, 0.0), (18.6, -3.101, 2.0), (18.6, -3.101, 4.0), (11.8, -4.101, 0.0), (11.8, -4.101, 1.3), (11.8, -4.101, 4.0), (12.0, -4.101, 0.0), (12.2, -4.101, 0.0), (13.9, -4.101, 0.0), (15.2, -4.101, 0.0), (17.5, -4.101, 0.0), (17.7, -4.101, 0.0), (19.6, -4.101, 0.0), (19.6, -4.101, 2.0), (19.6, -4.101, 4.0), (11.8, -10.1, 0.0), (11.8, -10.1, 1.3), (11.8, -10.1, 4.0), (12.0, -10.1, 0.0), (12.2, -10.1, 0.0), (13.9, -10.1, 0.0), (15.2, -10.1, 0.0), (17.5, -10.1, 0.0), (17.7, -10.1, 0.0), (19.6, -10.1, 0.0), (19.6, -10.1, 2.0), (19.6, -10.1, 4.0), (11.8, -11.1, 0.0), (11.8, -11.1, 2.0), (11.8, -11.1, 4.0), (12.0, -11.1, 0.0), (12.2, -11.1, 0.0), (13.9, -11.1, 0.0), (15.2, -11.1, 0.0), (16.6, -11.1, 0.0), (16.8, -11.1, 0.0), (18.7, -11.1, 0.0), (18.7, -11.1, 2.0), (18.7, -11.1, 4.0), (21.8, -4.101, 0.0), (21.8, -4.101, 2.0), (21.8, -4.101, 4.0), (21.8, -10.1, 0.0), (21.8, -10.1, 2.0), (21.8, -10.1, 4.0), (11.8, -14.1, 0.0), (11.8, -14.1, 2.0), (11.8, -14.1, 4.0), (12.0, -14.1, 0.0), (12.2, -14.1, 0.0), (13.9, -14.1, 0.0), (15.2, -14.1, 0.0), (16.6, -14.1, 0.0), (16.8, -14.1, 0.0), (18.7, -14.1, 0.0), (18.7, -14.1, 2.0), (18.7, -14.1, 4.0), (11.8, -14.1, 4.0), (18.7, -14.1, 4.0), (16.0, -14.1, 5.0), (16.98, -14.1, 4.0), (13.53, -14.1, 4.0), (11.8, -11.1, 4.0), (18.7, -11.1, 4.0), (16.0, -11.1, 5.0), (16.98, -11.1, 4.0), (13.53, -11.1, 4.0), (14.4, -14.1, 5.0), (14.4, -11.1, 5.0), (11.8, -10.1, 4.0), (19.6, -10.1, 4.0), (16.9, -10.1, 5.0), (17.88, -10.1, 4.0), (13.53, -10.1, 4.0), (14.4, -10.1, 5.0), (11.8, -4.101, 4.0), (19.6, -4.101, 4.0), (16.9, -4.101, 5.0), (17.88, -4.101, 4.0), (13.53, -4.101, 4.0), (14.4, -4.101, 5.0), (11.8, -3.101, 4.0), (18.6, -3.101, 4.0), (15.9, -3.101, 5.0), (16.88, -3.101, 4.0), (13.53, -3.101, 4.0), (14.4, -3.101, 5.0), (11.8, -0.4006, 4.0), (18.6, -0.4006, 4.0), (15.9, 1.199, 5.0), (16.88, 1.199, 4.0), (13.53, 1.199, 4.0), (14.4, 1.199, 5.0), (11.8, 1.199, 4.0), (18.6, 1.199, 4.0), (15.9, 1.199, 4.0), (14.4, 1.199, 4.0), (11.8, 3.099, 4.0), (18.6, 3.099, 4.0), (15.9, 3.099, 4.0), (16.68, 3.099, 4.0), (13.53, 3.099, 4.0), (14.4, 3.099, 4.0), (-10.2, -3.001, 0.0), (-10.2, -3.001, 2.3), (-11.8, -3.001, 0.0), (-11.8, -3.001, 2.3), (-10.2, -3.201, 0.0), (-10.2, -3.201, 2.3), (-11.8, -3.201, 0.0), (-11.8, -3.201, 2.3), (-12.5, -5.101, 0.0), (-12.5, -3.401, 4.0), (-9.499, -5.101, 0.0), (-11.8, -3.401, 0.0), (-11.8, -3.401, 2.3), (-10.2, -3.401, 0.0), (-10.2, -3.401, 2.3), (-9.499, -3.401, 0.0), (-12.5, -3.401, 0.0), (-9.499, -5.101, 4.0), (-9.499, -3.401, 4.0), (-12.5, -5.101, 4.0), (-9.499, -7.101, 0.0), (-9.499, -7.101, 4.0), (-12.5, -7.101, 4.0), (-12.9, -8.701, 2.4), (-12.9, -8.701, 0.0), (-12.5, -7.101, 0.0), (-12.9, -7.501, 2.4), (-12.9, -7.501, 0.0), (-9.499, -9.101, 0.0), (-9.499, -9.101, 4.0), (-12.5, -7.501, 0.0), (-12.5, -7.501, 2.4), (-12.5, -8.701, 0.0), (-12.5, -8.701, 2.4), (-9.099, -7.501, 2.4), (-9.099, -7.501, 0.0), (-9.099, -8.701, 2.4), (-9.099, -8.701, 0.0), (-9.499, -8.701, 0.0), (-9.499, -8.701, 2.4), (-9.499, -7.501, 0.0), (-9.499, -7.501, 2.4), (-12.5, -9.101, 0.0), (-12.5, -9.101, 4.0), (-9.499, -11.1, 4.0), (-12.5, -11.1, 4.0), (-12.9, -12.7, 2.4), (-12.9, -12.7, 0.0), (-12.5, -11.1, 0.0), (-12.5, -13.1, 0.0), (-12.9, -11.5, 2.4), (-12.9, -11.5, 0.0), (-9.499, -13.1, 0.0), (-9.499, -13.1, 4.0), (-12.5, -13.1, 4.0), (-12.5, -11.5, 0.0), (-12.5, -11.5, 2.4), (-12.5, -12.7, 0.0), (-12.5, -12.7, 2.4), (-9.099, -11.5, 2.4), (-9.099, -11.5, 0.0), (-9.499, -11.1, 0.0), (-9.099, -12.7, 2.4), (-9.099, -12.7, 0.0), (-9.499, -12.7, 0.0), (-9.499, -12.7, 2.4), (-9.499, -11.5, 0.0), (-9.499, -11.5, 2.4), (-12.9, -16.7, 2.4), (-12.9, -16.7, 0.0), (-12.5, -15.1, 0.0), (-9.499, -15.1, 4.0), (-12.5, -15.1, 4.0), (-12.5, -17.1, 0.0), (-12.9, -15.5, 2.4), (-12.9, -15.5, 0.0), (-9.499, -17.1, 0.0), (-9.499, -17.1, 4.0), (-12.5, -17.1, 4.0), (-12.5, -15.5, 0.0), (-12.5, -15.5, 2.4), (-12.5, -16.7, 0.0), (-12.5, -16.7, 2.4), (-9.099, -15.5, 2.4), (-9.099, -15.5, 0.0), (-9.499, -15.1, 0.0), (-9.099, -16.7, 2.4), (-9.099, -16.7, 0.0), (-9.499, -16.7, 0.0), (-9.499, -16.7, 2.4), (-9.499, -15.5, 0.0), (-9.499, -15.5, 2.4), (-12.5, -19.1, 4.0), (-12.5, -19.1, 0.0), (-9.499, -19.1, 4.0), (-9.499, -19.1, 0.0), (-10.2, -19.1, 2.3), (-11.8, -19.1, 2.3), (-10.2, -19.1, 0.0), (-11.8, -19.1, 0.0), (-10.2, -19.4, 2.3), (-11.8, -19.4, 2.3), (-10.2, -19.4, 0.0), (-11.8, -19.4, 0.0)], [], [(13, 17, 8, 2), (15, 14, 100, 104, 7, 6), (15, 6, 8, 17), (105, 18, 19, 106), (103, 12, 18, 105), (109, 16, 12, 103), (102, 101, 16, 111), (4, 15, 17, 1), (4, 5, 14, 15), (0, 1, 17, 13), (106, 19, 21, 107), (24, 25, 27, 26), (22, 23, 25, 24), (26, 27, 29, 28), (30, 31, 33, 32), (32, 33, 35, 34), (34, 35, 37, 36), (32, 26, 39, 38), (24, 11, 106, 40), (36, 37, 42, 41), (41, 42, 44, 43), (43, 44, 46, 45), (45, 46, 48, 47), (47, 48, 50, 49), (49, 50, 52, 51), (54, 53, 288, 287), (53, 54, 56, 55), (55, 56, 58, 57), (67, 61, 66, 70), (69, 64, 65, 68), (69, 70, 66, 64), (65, 57, 58, 68), (62, 60, 70, 69), (62, 69, 68, 63), (59, 67, 70, 60), (57, 65, 79, 76), (64, 66, 80, 78), (6, 7, 74, 73), (2, 8, 75, 71), (8, 6, 73, 75), (66, 61, 77, 80), (65, 64, 78, 79), (7, 99, 3, 72, 74), (62, 63, 88, 87), (4, 1, 82, 83), (59, 60, 86, 85), (60, 62, 87, 86), (5, 4, 83, 84), (1, 0, 81, 82), (71, 75, 93, 89), (73, 74, 92, 91), (80, 77, 95, 98), (79, 78, 96, 97), (75, 73, 91, 93), (74, 72, 90, 92), (76, 79, 97, 94), (78, 80, 98, 96), (113, 111, 16, 109), (120, 112, 117, 122), (100, 14, 101, 102, 110), (7, 104, 112, 120, 108, 99), (99, 108, 121, 113, 109, 3), (11, 106, 107, 20), (3, 109, 103, 9), (9, 103, 105, 10), (10, 105, 106, 11), (104, 100, 110, 112), (111, 113, 119, 118), (121, 108, 116, 123), (102, 111, 118, 115), (112, 110, 114, 117), (110, 102, 115, 114), (113, 121, 123, 119), (108, 120, 122, 116), (13, 2, 125, 126), (71, 89, 129, 127), (2, 71, 127, 125), (0, 13, 126, 124), (81, 0, 124, 128), (116, 122, 133, 130), (122, 117, 131, 133), (119, 123, 134, 132), (123, 116, 130, 134), (119, 132, 137, 136), (118, 119, 136, 135), (131, 117, 139, 140), (117, 114, 138, 139), (115, 118, 143, 142), (114, 115, 142, 141), (141, 142, 145, 144), (143, 146, 145, 142), (136, 137, 149, 148), (135, 136, 148, 147), (148, 149, 152, 151), (147, 148, 151, 150), (143, 118, 153, 154), (153, 118, 155, 150), (146, 143, 154, 156), (157, 145, 146, 156), (158, 144, 145, 157), (138, 114, 141, 159), (161, 160, 159, 141, 144), (158, 162, 161, 144), (140, 139, 164, 165), (139, 138, 163, 164), (165, 164, 167, 168), (164, 163, 166, 167), (168, 167, 170, 171), (167, 166, 169, 170), (171, 170, 173, 174), (170, 169, 172, 173), (159, 160, 172, 175), (138, 159, 175, 169), (138, 169, 166, 163), (172, 160, 179, 176), (174, 173, 177, 178), (173, 172, 176, 177), (161, 179, 160), (178, 177, 180, 181), (177, 176, 179, 180), (181, 180, 183, 184), (180, 179, 182, 183), (179, 161, 162, 182), (157, 156, 190, 191), (183, 182, 194, 195), (153, 150, 185, 188), (182, 162, 193, 194), (158, 157, 191, 192), (184, 183, 195, 196), (156, 154, 189, 190), (150, 151, 186, 185), (162, 158, 192, 193), (151, 152, 187, 186), (154, 153, 188, 189), (189, 188, 200, 201), (188, 185, 197, 200), (193, 192, 204, 205), (190, 189, 201, 202), (194, 193, 205, 206), (185, 186, 198, 197), (195, 194, 221, 222), (191, 190, 202, 203), (186, 187, 199, 198), (194, 206, 224, 221), (192, 191, 203, 204), (205, 204, 216, 217), (202, 201, 213, 214), (206, 205, 217, 218), (197, 198, 210, 209), (207, 206, 218, 219), (203, 202, 214, 215), (198, 199, 211, 210), (208, 207, 219, 220), (204, 203, 215, 216), (201, 200, 212, 213), (200, 197, 209, 212), (208, 196, 223, 226), (196, 195, 222, 223), (206, 207, 225, 224), (207, 208, 226, 225), (209, 210, 228, 227), (219, 218, 236, 237), (215, 214, 232, 233), (210, 211, 229, 228), (220, 219, 237, 238), (216, 215, 233, 234), (213, 212, 230, 231), (212, 209, 227, 230), (217, 216, 234, 235), (214, 213, 231, 232), (218, 217, 235, 236), (229, 238, 237, 228), (228, 237, 236, 227), (241, 246, 247, 242), (242, 247, 245, 240), (239, 244, 248, 243), (249, 250, 246, 241), (243, 248, 250, 249), (246, 253, 254, 247), (247, 254, 252, 245), (244, 251, 255, 248), (250, 256, 253, 246), (248, 255, 256, 250), (256, 262, 259, 253), (255, 261, 262, 256), (253, 259, 260, 254), (254, 260, 258, 252), (251, 257, 261, 255), (262, 268, 265, 259), (261, 267, 268, 262), (259, 265, 266, 260), (260, 266, 264, 258), (257, 263, 267, 261), (268, 274, 271, 265), (267, 273, 274, 268), (265, 271, 272, 266), (266, 272, 270, 264), (263, 269, 273, 267), (274, 278, 277, 271), (273, 278, 274), (271, 277, 272), (272, 276, 270), (269, 275, 273), (278, 284, 281, 277), (273, 283, 284, 278), (277, 281, 282, 272), (272, 282, 280, 276), (275, 279, 283, 273), (249, 241, 242, 243), (285, 287, 291, 289), (304, 293, 301, 294), (51, 52, 285, 286), (53, 51, 286, 288), (286, 285, 289, 290), (288, 286, 290, 292), (287, 288, 292, 291), (300, 303, 299, 298), (303, 300, 295, 302), (296, 298, 289, 291), (294, 301, 296, 297), (303, 294, 297, 299), (297, 296, 291, 292), (299, 297, 292, 290), (298, 299, 290, 289), (295, 300, 301, 293), (302, 304, 294, 303), (302, 306, 307, 304), (302, 295, 305, 306), (295, 293, 310, 305), (293, 304, 307, 310), (306, 314, 328, 307), (312, 311, 308, 309), (305, 310, 327, 313), (317, 315, 312, 309), (328, 327, 317, 318), (318, 317, 309, 308), (310, 307, 316, 315), (307, 328, 318, 316), (316, 318, 308, 311), (315, 316, 311, 312), (322, 321, 319, 320), (325, 323, 322, 320), (306, 305, 325, 326), (326, 325, 320, 319), (313, 314, 324, 323), (314, 306, 326, 324), (324, 326, 319, 321), (323, 324, 321, 322), (314, 329, 330, 328), (314, 313, 346, 329), (313, 327, 333, 346), (327, 328, 330, 333), (329, 338, 339, 330), (336, 335, 331, 332), (346, 333, 334, 337), (342, 340, 336, 332), (339, 334, 342, 343), (343, 342, 332, 331), (333, 330, 341, 340), (330, 339, 343, 341), (341, 343, 331, 335), (340, 341, 335, 336), (348, 347, 344, 345), (351, 349, 348, 345), (329, 346, 351, 352), (352, 351, 345, 344), (337, 338, 350, 349), (338, 329, 352, 350), (350, 352, 344, 347), (349, 350, 347, 348), (338, 356, 357, 339), (338, 337, 370, 356), (337, 334, 355, 370), (334, 339, 357, 355), (356, 362, 363, 357), (360, 359, 353, 354), (370, 355, 358, 361), (366, 364, 360, 354), (363, 358, 366, 367), (367, 366, 354, 353), (355, 357, 365, 364), (357, 363, 367, 365), (365, 367, 353, 359), (364, 365, 359, 360), (372, 371, 368, 369), (375, 373, 372, 369), (356, 370, 375, 376), (376, 375, 369, 368), (361, 362, 374, 373), (362, 356, 376, 374), (374, 376, 368, 371), (373, 374, 371, 372), (362, 379, 377, 363), (362, 361, 380, 379), (361, 358, 378, 380), (358, 363, 377, 378), (386, 385, 387, 388), (383, 387, 385, 381), (380, 383, 381, 379), (379, 381, 382, 377), (377, 382, 384, 378), (381, 385, 386, 382), (382, 386, 388, 384), (384, 388, 387, 383)])
me_cube_003.materials.append(mat_material)
me_cube_003.use_remesh_preserve_volume = False
me_cube_003.use_remesh_preserve_attributes = False
me_cube_003.use_mirror_vertex_groups = False
me_cube_003.update()
me_cube_001 = bpy.data.meshes.new('Cube.001')
me_cube_001.from_pydata([(10.0, -2.001, 0.0), (-14.0, -2.001, 0.0), (-1.999, -2.001, 0.0), (5.001, -2.001, 0.0), (-1.999, -3.001, 0.0), (5.001, -3.001, 0.0), (-7.499, -2.001, 0.0), (-4.499, -2.001, 0.0), (-7.499, -3.001, 0.0), (-4.499, -3.001, 0.0), (-12.5, -2.001, 0.0), (-9.499, -2.001, 0.0), (-12.5, -3.001, 0.0), (-9.499, -3.001, 0.0), (10.0, 1.999, -5.0), (-14.0, 1.999, -5.0), (-1.999, -3.101, 0.0), (5.001, -3.101, 0.0), (10.0, 1.999, 4.0), (10.0, -2.001, 4.0), (-14.0, -2.001, 4.0), (-14.0, 1.999, 4.0), (-1.999, -2.001, 4.0), (5.001, -2.001, 4.0), (-1.999, -3.001, 4.0), (5.001, -3.001, 4.0), (-7.499, -2.001, 4.0), (-4.499, -2.001, 4.0), (-7.499, -3.001, 4.0), (-4.499, -3.001, 4.0), (-12.5, -2.001, 4.0), (-9.499, -2.001, 4.0), (-12.5, -3.001, 4.0), (-9.499, -3.001, 4.0), (10.0, 1.999, 10.0), (-14.0, 1.999, 10.0), (-1.999, -3.101, 4.0), (5.001, -3.101, 4.0), (10.0, 2.399, 4.6), (-14.0, 2.399, 4.6), (10.0, 1.999, -60.0), (-14.0, 1.999, -60.0), (10.0, 1.999, 67.0), (-14.0, 1.999, 67.0), (10.0, 7.999, 70.0), (-14.0, 7.999, 70.0), (14.0, 1.999, 67.0), (14.0, 7.999, 70.0), (-20.0, 1.999, 67.0), (-20.0, 7.999, 70.0), (10.0, 8.999, 70.0), (-14.0, 8.999, 70.0), (14.0, 8.999, 70.0), (-20.0, 8.999, 70.0), (10.0, 1.999, -0.1), (10.0, 1.899, 0.0), (-14.0, 1.899, 0.0), (-14.0, 1.999, -0.1)], [], [(57, 54, 14, 15), (2, 4, 5, 3), (6, 8, 9, 7), (10, 12, 13, 11), (5, 4, 16, 17), (18, 19, 20, 21), (22, 23, 25, 24), (26, 27, 29, 28), (30, 31, 33, 32), (39, 35, 34, 38), (25, 24, 36, 37), (21, 39, 38, 18), (15, 14, 40, 41), (34, 35, 43, 42), (42, 43, 45, 44), (42, 44, 47, 46), (45, 43, 48, 49), (45, 49, 53, 51), (47, 44, 50, 52), (44, 45, 51, 50), (54, 57, 56, 55), (55, 56, 1, 0)])
me_cube_001.materials.append(mat_material)
me_cube_001.use_remesh_preserve_volume = False
me_cube_001.use_remesh_preserve_attributes = False
me_cube_001.use_mirror_vertex_groups = False
me_cube_001.update()
me_cube_005 = bpy.data.meshes.new('Cube.005')
me_cube_005.from_pydata([(-0.008969, -0.04336, -0.1648), (-0.0144, -0.0358, -0.1637), (-0.008969, 0.3502, 0.3648), (-0.008969, 0.3514, 0.3742), (-0.0144, 0.3571, 0.3746), (-0.0144, 0.3561, 0.3637), (-0.0144, 0.01167, -0.1637), (-0.008969, 0.01764, -0.1648), (-0.0144, 0.4064, 0.3746), (-0.008969, 0.4124, 0.3742), (-0.008969, 0.4112, 0.3648), (-0.0144, 0.4036, 0.3637), (0.0144, -0.0358, -0.1637), (0.008969, -0.04336, -0.1648), (0.0144, 0.3571, 0.3746), (0.008969, 0.3514, 0.3742), (0.008969, 0.3502, 0.3648), (0.0144, 0.3561, 0.3637), (0.008969, 0.01764, -0.1648), (0.0144, 0.01167, -0.1637), (0.008969, 0.4124, 0.3742), (0.0144, 0.4064, 0.3746), (0.0144, 0.4036, 0.3637), (0.008969, 0.4112, 0.3648), (-0.0144, 0.1614, 0.8637), (-0.008969, 0.1554, 0.8641), (-0.0144, 0.2107, 0.8637), (-0.008969, 0.2164, 0.8641), (0.0144, 0.1614, 0.8637), (0.008969, 0.1554, 0.8641), (0.008969, 0.2164, 0.8641), (0.0144, 0.2107, 0.8637)], [], [(13, 16, 2, 0), (20, 9, 27, 30), (14, 21, 31, 28), (3, 15, 29, 25), (1, 5, 11, 6), (8, 4, 24, 26), (19, 22, 17, 12), (7, 10, 23, 18), (2, 3, 4, 5), (8, 9, 10, 11), (14, 15, 16, 17), (20, 21, 22, 23), (0, 2, 5, 1), (4, 8, 11, 5), (10, 7, 6, 11), (9, 20, 23, 10), (22, 19, 18, 23), (21, 14, 17, 22), (16, 13, 12, 17), (15, 3, 2, 16), (14, 28, 29, 15), (24, 4, 3, 25), (8, 26, 27, 9), (31, 21, 20, 30)])
me_cube_005.use_remesh_preserve_volume = False
me_cube_005.use_remesh_preserve_attributes = False
me_cube_005.use_mirror_vertex_groups = False
me_cube_005.update()

# ---- objects
ob_cube_019 = bpy.data.objects.new('Cube.019', me_windowframe_002)
ob_area_005 = bpy.data.objects.new('Area.005', light_area_006)
ob_cube_018 = bpy.data.objects.new('Cube.018', me_cube_019)
ob_cube_017 = bpy.data.objects.new('Cube.017', me_cube_018)
ob_cube_016 = bpy.data.objects.new('Cube.016', me_cube_017)
ob_cube_015 = bpy.data.objects.new('Cube.015', me_cube_016)
ob_area_004 = bpy.data.objects.new('Area.004', light_area_005)
ob_cube_014 = bpy.data.objects.new('Cube.014', me_cube_013)
ob_cube_013 = bpy.data.objects.new('Cube.013', me_cube_012)
ob_area_003 = bpy.data.objects.new('Area.003', light_area_003)
ob_area_002 = bpy.data.objects.new('Area.002', light_area_002)
ob_cube_012 = bpy.data.objects.new('Cube.012', me_cube_011)
ob_cube_011 = bpy.data.objects.new('Cube.011', me_cube_010)
ob_cube_010 = bpy.data.objects.new('Cube.010', me_cube_009)
ob_cube_009 = bpy.data.objects.new('Cube.009', me_cube_007)
ob_area_001 = bpy.data.objects.new('Area.001', light_area_001)
ob_cube_008 = bpy.data.objects.new('Cube.008', me_windowframe_001)
ob_cube_007 = bpy.data.objects.new('Cube.007', me_windowframe)
ob_area = bpy.data.objects.new('Area', light_area)
ob_cube_006 = bpy.data.objects.new('Cube.006', me_cube_002)
ob_cube = bpy.data.objects.new('Cube', me_cube)
ob_cube_005 = bpy.data.objects.new('Cube.005', me_cube_006)
ob_cube_002 = bpy.data.objects.new('Cube.002', me_cube_004)
ob_cube_003 = bpy.data.objects.new('Cube.003', me_cube_003)
ob_cube_001 = bpy.data.objects.new('Cube.001', me_cube_001)
ob_cube_004 = bpy.data.objects.new('Cube.004', me_cube_005)

# ---- transforms, parenting, visibility, modifiers, constraints
ob_cube_019.location = (-0.09869, -5.101, 0.0)
ob_cube_019.rotation_euler = (0.0, -0.0, 3.142)
ob_cube_019.lock_rotations_4d = False
ob_cube_019.empty_display_type = 'ARROWS'
ob_cube_019.lineart.crease_threshold = 0.0
ob_area_005.location = (-15.5, -2.0, 3.3)
ob_area_005.rotation_euler = (0.0, -0.0, 1.571)
ob_area_005.lineart.crease_threshold = 0.0
ob_cube_018.location = (-15.5, -2.2, 3.8)
ob_cube_018.lineart.crease_threshold = 0.0
_m = ob_cube_018.modifiers.new('Mirror', 'MIRROR')
ob_cube_017.location = (-15.5, -2.0, 4.0)
ob_cube_017.lineart.crease_threshold = 0.0
_m = ob_cube_017.modifiers.new('Mirror', 'MIRROR')
_m.use_axis = (True, True, False)
ob_cube_016.location = (-15.5, 8.0, 4.0)
ob_cube_016.lineart.crease_threshold = 0.0
_m = ob_cube_016.modifiers.new('Mirror', 'MIRROR')
_m.use_axis = (True, True, False)
ob_cube_015.location = (-15.5, 7.8, 3.8)
ob_cube_015.lineart.crease_threshold = 0.0
_m = ob_cube_015.modifiers.new('Mirror', 'MIRROR')
ob_area_004.location = (-15.5, 8.0, 3.3)
ob_area_004.rotation_euler = (0.0, -0.0, 1.571)
ob_area_004.lineart.crease_threshold = 0.0
ob_cube_014.location = (-1.7, -4.3, 4.0)
ob_cube_014.rotation_euler = (0.0, -0.0, -1.571)
ob_cube_014.lineart.crease_threshold = 0.0
_m = ob_cube_014.modifiers.new('Mirror', 'MIRROR')
_m.use_axis = (True, True, False)
ob_cube_013.location = (-1.7, -4.2, 4.1)
ob_cube_013.rotation_euler = (0.0, -0.0, -1.571)
ob_cube_013.lineart.crease_threshold = 0.0
ob_area_003.location = (-1.702, -4.3, 3.287)
ob_area_003.lineart.crease_threshold = 0.0
ob_area_002.location = (3.098, -4.3, 3.287)
ob_area_002.lineart.crease_threshold = 0.0
ob_cube_012.location = (3.1, -4.2, 4.1)
ob_cube_012.rotation_euler = (0.0, -0.0, -1.571)
ob_cube_012.lineart.crease_threshold = 0.0
ob_cube_011.location = (3.1, -4.3, 4.0)
ob_cube_011.rotation_euler = (0.0, -0.0, -1.571)
ob_cube_011.lineart.crease_threshold = 0.0
_m = ob_cube_011.modifiers.new('Mirror', 'MIRROR')
_m.use_axis = (True, True, False)
ob_cube_010.location = (8.3, -4.3, 4.0)
ob_cube_010.rotation_euler = (0.0, -0.0, -1.571)
ob_cube_010.lineart.crease_threshold = 0.0
_m = ob_cube_010.modifiers.new('Mirror', 'MIRROR')
_m.use_axis = (True, True, False)
ob_cube_009.location = (8.3, -4.2, 4.1)
ob_cube_009.rotation_euler = (0.0, -0.0, -1.571)
ob_cube_009.lineart.crease_threshold = 0.0
ob_area_001.location = (8.298, -4.3, 3.287)
ob_area_001.lineart.crease_threshold = 0.0
ob_cube_008.location = (-0.09869, -1.101, 0.0)
ob_cube_008.rotation_euler = (0.0, -0.0, 3.142)
ob_cube_008.lock_rotations_4d = False
ob_cube_008.empty_display_type = 'ARROWS'
ob_cube_008.lineart.crease_threshold = 0.0
ob_cube_007.location = (-0.09869, -3.101, 0.0)
ob_cube_007.rotation_euler = (0.0, -0.0, 3.142)
ob_cube_007.lock_rotations_4d = False
ob_cube_007.empty_display_type = 'ARROWS'
ob_cube_007.lineart.crease_threshold = 0.0
ob_area.location = (-6.002, -4.3, 3.287)
ob_area.lineart.crease_threshold = 0.0
ob_cube_006.location = (-6.0, -4.2, 4.1)
ob_cube_006.rotation_euler = (0.0, -0.0, -1.571)
ob_cube_006.lineart.crease_threshold = 0.0
ob_cube.location = (-6.0, -4.3, 4.0)
ob_cube.rotation_euler = (0.0, -0.0, -1.571)
ob_cube.lineart.crease_threshold = 0.0
_m = ob_cube.modifiers.new('Mirror', 'MIRROR')
_m.use_axis = (True, True, False)
ob_cube_005.location = (12.64, -6.059, 0.9359)
ob_cube_005.rotation_euler = (0.0, -0.0, 3.142)
ob_cube_005.lineart.crease_threshold = 0.0
ob_cube_002.location = (2.379, -0.03196, -1.028)
ob_cube_002.rotation_euler = (0.0, -0.0, 3.142)
ob_cube_002.lineart.crease_threshold = 0.0
ob_cube_003.location = (-0.1987, -4.101, 0.0)
ob_cube_003.rotation_euler = (0.0, -0.0, 3.142)
ob_cube_003.lock_rotations_4d = False
ob_cube_003.empty_display_type = 'ARROWS'
ob_cube_003.lineart.crease_threshold = 0.0
ob_cube_001.location = (-0.1987, -4.101, 0.0)
ob_cube_001.rotation_euler = (0.0, -0.0, 3.142)
ob_cube_001.lock_rotations_4d = False
ob_cube_001.empty_display_type = 'ARROWS'
ob_cube_001.lineart.crease_threshold = 0.0
ob_cube_004.location = (13.44, -5.858, 0.07869)
ob_cube_004.rotation_euler = (0.0, -0.0, 3.142)
ob_cube_004.lineart.crease_threshold = 0.0
_m = ob_cube_004.modifiers.new('Array', 'ARRAY')
_m.count = 24
_m.use_constant_offset = True
_m.use_relative_offset = False
_m.relative_offset_displace = (2.0, 0.0, 0.0)

# ---- collection membership
col_collection_1.objects.link(ob_cube_019)
col_collection_1.objects.link(ob_area_005)
col_collection_1.objects.link(ob_cube_018)
col_collection_1.objects.link(ob_cube_017)
col_collection_1.objects.link(ob_cube_016)
col_collection_1.objects.link(ob_cube_015)
col_collection_1.objects.link(ob_area_004)
col_collection_1.objects.link(ob_cube_014)
col_collection_1.objects.link(ob_cube_013)
col_collection_1.objects.link(ob_area_003)
col_collection_1.objects.link(ob_area_002)
col_collection_1.objects.link(ob_cube_012)
col_collection_1.objects.link(ob_cube_011)
col_collection_1.objects.link(ob_cube_010)
col_collection_1.objects.link(ob_cube_009)
col_collection_1.objects.link(ob_area_001)
col_collection_1.objects.link(ob_cube_008)
col_collection_1.objects.link(ob_cube_007)
col_collection_1.objects.link(ob_area)
col_collection_1.objects.link(ob_cube_006)
col_collection_1.objects.link(ob_cube)
col_collection_1.objects.link(ob_cube_005)
col_collection_1.objects.link(ob_cube_002)
col_collection_1.objects.link(ob_cube_003)
col_collection_1.objects.link(ob_cube_001)
col_collection_2.objects.link(ob_cube_004)

# ---- scene / render settings (as saved in the file)
scene.frame_start = 1; scene.frame_end = 250; scene.frame_set(1)
scene.render.engine = 'BLENDER_EEVEE_NEXT'
scene.render.resolution_percentage = 50
scene.render.dither_intensity = 0.0
scene.cycles.use_denoising = False
scene.cycles.samples = 128
scene.cycles.sampling_pattern = 'TABULATED_SOBOL'
scene.cycles.light_sampling_threshold = 0.0
scene.cycles.use_adaptive_sampling = False
scene.cycles.use_light_tree = False
scene.cycles.blur_glossy = 0.0
scene.cycles.sample_clamp_indirect = 0.0
scene.view_settings.view_transform = 'Standard'
bpy.context.view_layer.update()

# ---- added for rendering (the .blend has no active camera): camera
cam_auto = bpy.data.cameras.new('AutoCamera')
cam_auto.lens = 50.0
cam_auto.sensor_width = 36.0
cam_auto.clip_end = 2276.97
ob_auto_camera = bpy.data.objects.new('AutoCamera', cam_auto)
scene.collection.objects.link(ob_auto_camera)
ob_auto_camera.location = (128.535, -156.191, 108.794)
ob_auto_camera.rotation_euler = (1.09748, -7.21219e-08, 0.694738)
scene.camera = ob_auto_camera
bpy.context.view_layer.update()
